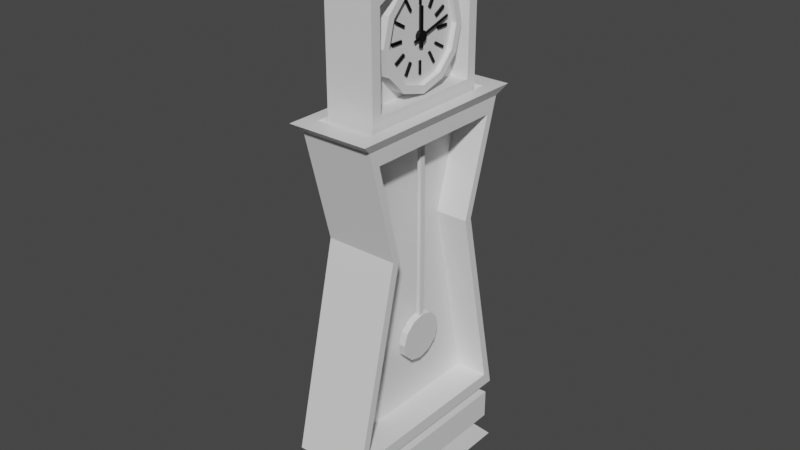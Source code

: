 # Source: Grandfather_Clock_1.blend  (saved by Blender 3.0.42; exported with 4.5.12 LTS)
import bpy
from mathutils import Matrix  # noqa: F401  (used for matrix-valued properties, if any)

bpy.ops.wm.read_factory_settings(use_empty=True)
scene = bpy.context.scene
scene.name = 'Scene'

# ---- collections
col_collection = bpy.data.collections.new('Collection'); scene.collection.children.link(col_collection)

# ---- materials (node trees are filled in below, after node groups)
mat_material = bpy.data.materials.new('Material')
mat_material.alpha_threshold = 0.0
mat_material.use_transparent_shadow = False
mat_material.line_color = (0.0, 0.0, 0.0, 1.0)
mat_black = bpy.data.materials.new('black')
mat_black.use_transparent_shadow = False
mat_black.diffuse_color = (0.0, 0.0, 0.0, 1.0)
mat_black.roughness = 0.5
mat_off_white = bpy.data.materials.new('off white')
mat_off_white.use_transparent_shadow = False
mat_off_white.diffuse_color = (1.0, 0.8516, 0.8253, 1.0)
mat_off_white.roughness = 0.5
mat_brown = bpy.data.materials.new('brown')
mat_brown.use_transparent_shadow = False
mat_brown.diffuse_color = (0.2668, 0.09907, 0.01598, 1.0)
mat_brown.roughness = 0.5

# ---- material node trees
mat_material.use_nodes = True; mat_material.node_tree.nodes.clear()
_N = mat_material.node_tree.nodes; _L = mat_material.node_tree.links
n0 = _N.new('ShaderNodeOutputMaterial'); n0.name = 'Material Output'; n0.location = (300, 300)
n1 = _N.new('ShaderNodeBsdfPrincipled'); n1.name = 'Principled BSDF'; n1.location = (10, 300)
n1.distribution = 'GGX'
n1.subsurface_method = 'RANDOM_WALK_SKIN'
n1.inputs[2].default_value = 0.4
n1.inputs[3].default_value = 1.45
n1.inputs[27].default_value = (0.0, 0.0, 0.0, 1.0)
n1.inputs[28].default_value = 1.0
_L.new(n1.outputs[0], n0.inputs[0])
n0.is_active_output = True
mat_black.use_nodes = True; mat_black.node_tree.nodes.clear()
_N = mat_black.node_tree.nodes; _L = mat_black.node_tree.links
n0 = _N.new('ShaderNodeBsdfPrincipled'); n0.name = 'Principled BSDF'; n0.location = (10, 300)
n0.distribution = 'GGX'
n0.subsurface_method = 'RANDOM_WALK_SKIN'
n0.inputs[0].default_value = (0.0, 0.0, 0.0, 1.0)
n0.inputs[3].default_value = 1.45
n0.inputs[27].default_value = (0.0, 0.0, 0.0, 1.0)
n0.inputs[28].default_value = 1.0
n1 = _N.new('ShaderNodeOutputMaterial'); n1.name = 'Material Output'; n1.location = (300, 300)
n2 = _N.new('ShaderNodeNormalMap'); n2.name = 'Normal Map'; n2.location = (-300, -300)
n2.label = 'Normal/Map'
n2.inputs[0].default_value = 0.0
_L.new(n0.outputs[0], n1.inputs[0])
_L.new(n2.outputs[0], n0.inputs[5])
n1.is_active_output = True
mat_off_white.use_nodes = True; mat_off_white.node_tree.nodes.clear()
_N = mat_off_white.node_tree.nodes; _L = mat_off_white.node_tree.links
n0 = _N.new('ShaderNodeBsdfPrincipled'); n0.name = 'Principled BSDF'; n0.location = (10, 300)
n0.distribution = 'GGX'
n0.subsurface_method = 'RANDOM_WALK_SKIN'
n0.inputs[0].default_value = (1.0, 0.8516, 0.8253, 1.0)
n0.inputs[3].default_value = 1.45
n0.inputs[27].default_value = (0.0, 0.0, 0.0, 1.0)
n0.inputs[28].default_value = 1.0
n1 = _N.new('ShaderNodeOutputMaterial'); n1.name = 'Material Output'; n1.location = (300, 300)
n2 = _N.new('ShaderNodeNormalMap'); n2.name = 'Normal Map'; n2.location = (-300, -300)
n2.label = 'Normal/Map'
n2.inputs[0].default_value = 0.0
_L.new(n0.outputs[0], n1.inputs[0])
_L.new(n2.outputs[0], n0.inputs[5])
n1.is_active_output = True
mat_brown.use_nodes = True; mat_brown.node_tree.nodes.clear()
_N = mat_brown.node_tree.nodes; _L = mat_brown.node_tree.links
n0 = _N.new('ShaderNodeBsdfPrincipled'); n0.name = 'Principled BSDF'; n0.location = (10, 300)
n0.distribution = 'GGX'
n0.subsurface_method = 'RANDOM_WALK_SKIN'
n0.inputs[0].default_value = (0.2668, 0.09907, 0.01598, 1.0)
n0.inputs[3].default_value = 1.45
n0.inputs[27].default_value = (0.0, 0.0, 0.0, 1.0)
n0.inputs[28].default_value = 1.0
n1 = _N.new('ShaderNodeOutputMaterial'); n1.name = 'Material Output'; n1.location = (300, 300)
n2 = _N.new('ShaderNodeNormalMap'); n2.name = 'Normal Map'; n2.location = (-300, -300)
n2.label = 'Normal/Map'
n2.inputs[0].default_value = 0.0
_L.new(n0.outputs[0], n1.inputs[0])
_L.new(n2.outputs[0], n0.inputs[5])
n1.is_active_output = True

# ---- world
world_world = bpy.data.worlds.new('World'); scene.world = world_world
world_world.use_nodes = True; world_world.node_tree.nodes.clear()
_N = world_world.node_tree.nodes; _L = world_world.node_tree.links
n0 = _N.new('ShaderNodeOutputWorld'); n0.name = 'World Output'; n0.location = (300, 300)
n1 = _N.new('ShaderNodeBackground'); n1.name = 'Background'; n1.location = (10, 300)
n1.inputs[0].default_value = (0.05088, 0.05088, 0.05088, 1.0)
_L.new(n1.outputs[0], n0.inputs[0])
n0.is_active_output = True
world_world.color = (0.05088, 0.05088, 0.05088)
world_world.use_sun_shadow = False
world_world.sun_shadow_jitter_overblur = 0.0

# ---- meshes
me_cube = bpy.data.meshes.new('Cube')
me_cube.from_pydata([(0.6746, 1.288, 1.083), (0.7786, 1.591, -1.993), (0.6746, -1.299, 1.083), (0.7786, -1.782, -1.993), (-1.0, 1.384, 0.9401), (-1.0, 1.614, -1.868), (-1.0, -1.409, 0.9401), (-1.0, -1.795, -1.868), (1.0, 1.0, 0.0), (-1.0, -0.9407, -0.006568), (1.0, -1.089, 0.0), (-1.0, 0.8517, 0.0008026), (-0.7786, 1.591, -1.993), (-0.7786, -1.782, -1.993), (-1.0, -1.089, 0.0), (-0.6746, -1.104, 1.278), (-1.0, 1.0, 0.0), (-0.6746, 1.093, 1.278), (-0.09944, -0.9407, -0.006568), (-0.09944, 0.8517, 0.0008026), (-0.09944, 1.614, -1.868), (-0.09944, -1.795, -1.868), (-0.09944, -1.409, 0.9401), (-0.09944, 1.384, 0.9401), (1.0, -1.625, 1.083), (-1.0, -1.625, 1.083), (1.0, 1.614, 1.083), (-1.0, 1.614, 1.083), (1.13, -1.835, 1.175), (-1.13, -1.835, 1.175), (1.13, 1.824, 1.175), (-1.13, 1.824, 1.175), (0.762, -1.467, 1.175), (-0.762, -1.467, 1.175), (0.762, 1.456, 1.175), (-0.762, 1.456, 1.175), (0.6746, -1.299, 2.317), (-0.6746, -1.104, 2.168), (0.6746, 1.288, 2.317), (-0.6746, 1.093, 2.168), (-0.7786, -0.09541, -1.993), (1.0, -0.00545, 1.083), (-1.0, -0.00545, 1.083), (0.7786, -0.09541, -1.993), (1.0, -0.0444, 0.0), (-1.0, -0.09063, -1.868), (-1.0, -0.01251, 0.9401), (-0.09944, -0.04448, -0.002883), (-0.09944, -0.09063, -1.868), (-0.09944, -0.01251, 0.9401), (0.6746, -0.00545, 1.083), (-0.6746, -0.00545, 1.278), (1.13, -0.00545, 1.175), (-1.13, -0.00545, 1.175), (0.762, -0.00545, 1.175), (-0.762, -0.00545, 1.175), (0.6746, -0.00545, 2.567), (-0.6746, -0.00545, 2.37), (-0.7786, -1.049, -1.993), (1.0, -0.8151, 1.083), (1.0, -0.5666, 0.0), (-1.0, -0.9428, -1.868), (-0.09944, -0.9428, -1.868), (0.6746, -0.6524, 1.083), (1.13, -0.9201, 1.175), (0.762, -0.7363, 1.175), (0.6746, -0.6524, 2.495), (-1.0, -0.8151, 1.083), (0.7786, -1.049, -1.993), (-1.0, -0.711, 0.9401), (-0.09944, -0.4926, -0.004726), (-0.09944, -0.711, 0.9401), (-0.6746, -0.6524, 1.278), (-1.13, -0.9201, 1.175), (-0.762, -0.7363, 1.175), (-0.6746, -0.6153, 2.303), (-1.0, 0.8042, 1.083), (0.7786, 0.8585, -1.993), (-1.0, 0.6859, 0.9401), (-0.09944, 0.4036, -0.00104), (-0.09944, 0.6859, 0.9401), (-0.6746, 0.6415, 1.278), (-1.13, 0.9092, 1.175), (-0.762, 0.7254, 1.175), (-0.6746, 0.6044, 2.303), (-0.7786, 0.8585, -1.993), (1.0, 0.8042, 1.083), (1.0, 0.4778, 0.0), (-1.0, 0.7615, -1.868), (-0.09944, 0.7615, -1.868), (0.6746, 0.6415, 1.083), (1.13, 0.9092, 1.175), (0.762, 0.7254, 1.175), (0.6746, 0.6415, 2.495), (0.9002, -1.732, 2.487), (-0.9002, -1.732, 2.487), (0.9002, -0.8688, 2.726), (-0.9002, 0.8579, 2.726), (-0.9002, 1.721, 2.487), (0.9002, 1.721, 2.487), (0.9002, 0.8579, 2.726), (0.9002, -0.00545, 2.822), (-0.9002, -0.8688, 2.726), (-0.9002, -0.00545, 2.822), (-0.6746, 0.6415, 1.083), (-0.6746, 1.288, 1.083), (-0.6746, 0.6415, 2.495), (-0.6746, 1.288, 2.317), (-0.6746, -1.299, 1.083), (-0.6746, -1.299, 2.317), (-0.6746, -0.6524, 1.083), (-0.6746, -0.00545, 1.083), (-0.6746, -0.6524, 2.495), (-0.6746, -0.00545, 2.567), (-0.1864, -0.00545, 1.278), (-0.1864, -0.00545, 2.37), (-0.1864, -0.6524, 1.278), (-0.1864, -0.6153, 2.303), (-0.1864, 0.6415, 1.278), (-0.1864, 0.6044, 2.303), (-0.1864, 1.093, 1.278), (-0.1864, 1.093, 2.168), (-0.1864, -1.104, 1.278), (-0.1864, -1.104, 2.168), (-1.0, -1.049, -1.993), (-1.0, -2.003, -1.993), (1.0, 1.812, -1.993), (-1.0, 1.812, -1.993), (1.0, -2.003, -1.993), (1.0, 0.8585, -1.993), (-1.0, 0.8585, -1.993), (-1.0, -0.09541, -1.993), (1.0, -1.049, -1.993), (1.0, -0.09541, -1.993), (0.7786, -0.09541, -2.059), (-0.7786, -0.09541, -2.059), (0.7786, -1.049, -2.059), (-0.7786, -1.049, -2.059), (0.7786, 0.8585, -2.059), (-0.7786, 0.8585, -2.059), (-0.7786, -1.782, -2.059), (0.7786, 1.591, -2.059), (-0.7786, 1.591, -2.059), (0.7786, -1.782, -2.059), (0.8757, -0.09541, -2.148), (-0.8757, -0.09541, -2.148), (0.8757, -1.168, -2.148), (-0.8757, -1.168, -2.148), (0.8757, 0.9775, -2.148), (-0.8757, 0.9775, -2.148), (-0.8757, -1.992, -2.148), (0.8757, 1.801, -2.148), (-0.8757, 1.801, -2.148), (0.8757, -1.992, -2.148), (0.8757, -0.09541, -2.439), (-0.6588, -0.09541, -2.506), (0.8757, -1.168, -2.439), (-0.8757, -1.168, -2.439), (0.8757, 0.9775, -2.439), (-0.6588, 0.9775, -2.506), (-0.6588, -1.775, -2.506), (0.6588, 1.585, -2.506), (-0.6588, 1.585, -2.506), (0.6588, -1.775, -2.506), (-0.6588, -1.168, -2.506), (-0.8757, -1.992, -2.439), (0.8757, 1.801, -2.439), (-0.8757, 1.801, -2.439), (0.8757, -1.992, -2.439), (0.6588, 0.9775, -2.506), (-0.8757, 0.9775, -2.439), (-0.8757, -0.09541, -2.439), (0.6588, -1.168, -2.506), (0.6588, -0.09541, -2.506), (0.8307, -0.09542, -2.626), (-0.8307, -0.09542, -2.626), (0.8307, -1.448, -2.743), (-0.8307, -1.448, -2.743), (0.8307, 1.257, -2.743), (-0.8307, 1.257, -2.743), (-0.8307, -2.214, -2.743), (0.8307, 2.023, -2.743), (-0.8307, 2.023, -2.743), (0.8307, -2.214, -2.743), (-1.0, -0.4103, 1.083), (1.0, -0.5724, -1.993), (-1.0, -0.3617, 0.9401), (-0.09944, -0.2685, -0.003804), (-0.09944, -0.3617, 0.9401), (-0.6746, -0.3289, 1.083), (-1.13, -0.4628, 1.175), (-0.762, -0.3709, 1.175), (-0.6746, -0.3289, 2.531), (-1.0, -0.5724, -1.993), (1.0, -0.4103, 1.083), (1.0, -0.3055, 0.0), (-1.0, -0.5167, -1.868), (-0.09944, -0.5167, -1.868), (0.6746, -0.3289, 1.083), (1.13, -0.4628, 1.175), (0.762, -0.3709, 1.175), (0.6746, -0.3289, 2.531), (-0.9002, -0.4371, 2.774), (0.9002, -0.4371, 2.774), (-0.6746, -0.3289, 1.278), (-0.6746, -0.3104, 2.337), (-0.1864, -0.3289, 1.278), (-0.1864, -0.3104, 2.337), (0.7786, -0.5724, -1.993), (-0.7786, -0.5724, -1.993), (0.7786, -0.5724, -2.059), (-0.7786, -0.5724, -2.059), (0.8757, -0.6319, -2.148), (-0.8757, -0.6319, -2.148), (0.8757, -0.6319, -2.439), (-0.8757, -0.6319, -2.439), (0.6588, -0.6319, -2.506), (-0.6588, -0.6319, -2.506), (0.8307, -0.7718, -2.743), (-0.8307, -0.7718, -2.743), (-1.0, 0.3816, -1.993), (1.0, 0.3994, 1.083), (1.0, 0.2167, 0.0), (-1.0, 0.3354, -1.868), (-0.09944, 0.3354, -1.868), (0.6746, 0.318, 1.083), (1.13, 0.4519, 1.175), (0.762, 0.36, 1.175), (0.6746, 0.318, 2.531), (-1.0, 0.3994, 1.083), (1.0, 0.3816, -1.993), (-1.0, 0.3367, 0.9401), (-0.09944, 0.1796, -0.001961), (-0.09944, 0.3367, 0.9401), (-0.6746, 0.318, 1.083), (-1.13, 0.4519, 1.175), (-0.762, 0.36, 1.175), (-0.6746, 0.318, 2.531), (0.9002, 0.4262, 2.774), (-0.9002, 0.4262, 2.774), (-0.6746, 0.318, 1.278), (-0.6746, 0.2995, 2.337), (-0.1864, 0.318, 1.278), (-0.1864, 0.2995, 2.337), (-0.7786, 0.3816, -1.993), (0.7786, 0.3816, -1.993), (-0.7786, 0.3816, -2.059), (0.7786, 0.3816, -2.059), (-0.8757, 0.4411, -2.148), (0.8757, 0.4411, -2.148), (-0.8757, 0.4411, -2.439), (0.8757, 0.4411, -2.439), (-0.6588, 0.4411, -2.506), (0.6588, 0.4411, -2.506), (-0.8307, 0.581, -2.743), (0.8307, 0.581, -2.743), (-1.0, 0.1431, -1.993), (1.0, 0.197, 1.083), (1.0, 0.08615, 0.0), (-1.0, 0.1224, -1.868), (-0.09944, 0.1224, -1.868), (0.6746, 0.1563, 1.083), (1.13, 0.2232, 1.175), (0.762, 0.1773, 1.175), (0.6746, 0.1563, 2.549), (0.9002, 0.2104, 2.798), (-0.7786, 0.1431, -1.993), (-0.7786, 0.1431, -2.059), (-0.8757, 0.1728, -2.148), (-0.8757, 0.1728, -2.439), (-0.6588, 0.1728, -2.506), (-0.8307, 0.2428, -2.626), (-1.0, 0.197, 1.083), (1.0, 0.1431, -1.993), (-1.0, 0.1621, 0.9401), (-0.09944, 0.06755, -0.002422), (-0.09944, 0.1621, 0.9401), (-0.6746, 0.1563, 1.083), (-1.13, 0.2232, 1.175), (-0.762, 0.1773, 1.175), (-0.6746, 0.1563, 2.549), (-0.9002, 0.2104, 2.798), (-0.6746, 0.1563, 1.278), (-0.6746, 0.147, 2.354), (-0.1864, 0.1563, 1.278), (-0.1864, 0.147, 2.354), (0.7786, 0.1431, -1.993), (0.7786, 0.1431, -2.059), (0.8757, 0.1728, -2.148), (0.8757, 0.1728, -2.439), (0.6588, 0.1728, -2.506), (0.8307, 0.2428, -2.626), (-1.0, -0.2079, 1.083), (1.0, -0.3339, -1.993), (-1.0, -0.1871, 0.9401), (-0.09944, -0.1565, -0.003343), (-0.09944, -0.1871, 0.9401), (-0.6746, -0.1672, 1.083), (-1.13, -0.2341, 1.175), (-0.762, -0.1882, 1.175), (-0.6746, -0.1672, 2.549), (-0.9002, -0.2213, 2.798), (-0.6746, -0.1672, 1.278), (-0.6746, -0.1579, 2.354), (-0.1864, -0.1672, 1.278), (-0.1864, -0.1579, 2.354), (0.7786, -0.3339, -1.993), (0.7786, -0.3339, -2.059), (0.8757, -0.3637, -2.148), (0.8757, -0.3637, -2.439), (0.6588, -0.3637, -2.506), (0.8307, -0.4336, -2.743), (-1.0, -0.3339, -1.993), (1.0, -0.2079, 1.083), (1.0, -0.1749, 0.0), (-1.0, -0.3037, -1.868), (-0.09944, -0.3037, -1.868), (0.6746, -0.1672, 1.083), (1.13, -0.2341, 1.175), (0.762, -0.1882, 1.175), (0.6746, -0.1672, 2.549), (0.9002, -0.2213, 2.798), (-0.7786, -0.3339, -1.993), (-0.7786, -0.3339, -2.059), (-0.8757, -0.3637, -2.148), (-0.8757, -0.3637, -2.439), (-0.6588, -0.3637, -2.506), (-0.8307, -0.4336, -2.743), (-1.0, 0.02383, -1.993), (1.0, 0.09576, 1.083), (1.0, 0.02088, 0.0), (-1.0, 0.01588, -1.868), (-0.09944, 0.01588, -1.868), (0.6746, 0.07542, 1.083), (1.13, 0.1089, 1.175), (0.762, 0.0859, 1.175), (0.6746, 0.07542, 2.558), (0.9002, 0.1025, 2.81), (-0.7786, 0.02383, -1.993), (-0.7786, 0.02383, -2.059), (-0.8757, 0.0387, -2.148), (-0.8757, 0.0387, -2.439), (-0.6588, 0.0387, -2.506), (-0.8307, 0.07368, -2.607), (-1.0, 0.09576, 1.083), (1.0, 0.02383, -1.993), (-1.0, 0.07479, 0.9401), (-0.09944, 0.01153, -0.002652), (-0.09944, 0.07479, 0.9401), (-0.6746, 0.07542, 1.083), (-1.13, 0.1089, 1.175), (-0.762, 0.0859, 1.175), (-0.6746, 0.07542, 2.558), (-0.9002, 0.1025, 2.81), (-0.6746, 0.07542, 1.278), (-0.6746, 0.07078, 2.362), (-0.1864, 0.07542, 1.278), (-0.1864, 0.07078, 2.362), (0.7786, 0.02383, -1.993), (0.7786, 0.02383, -2.059), (0.8757, 0.0387, -2.148), (0.8757, 0.0387, -2.439), (0.6588, 0.0387, -2.506), (0.8307, 0.07368, -2.607)], [], [(0, 105, 107, 38), (10, 24, 25, 14), (11, 5, 20, 19), (244, 85, 139, 246), (60, 59, 24, 10), (16, 27, 26, 8), (127, 16, 8, 126), (132, 60, 10, 128), (7, 9, 18, 21), (128, 10, 14, 125), (88, 5, 127, 130), (6, 9, 14, 25), (5, 11, 16, 127), (69, 6, 25, 67), (9, 7, 125, 14), (11, 4, 27, 16), (79, 80, 23, 19), (89, 79, 19, 20), (61, 7, 21, 62), (4, 11, 19, 23), (78, 4, 23, 80), (9, 6, 22, 18), (63, 2, 32, 65), (105, 0, 34, 35), (86, 26, 30, 91), (67, 25, 29, 73), (32, 33, 29, 28), (65, 32, 28, 64), (83, 35, 31, 82), (35, 34, 30, 31), (26, 27, 31, 30), (25, 24, 28, 29), (104, 105, 35, 83), (2, 108, 33, 32), (109, 36, 94, 95), (90, 0, 38, 93), (37, 75, 117, 123), (108, 2, 36, 109), (17, 81, 118, 120), (317, 50, 56, 320), (112, 109, 95, 102), (297, 111, 55, 299), (299, 55, 53, 298), (335, 54, 52, 334), (344, 42, 53, 350), (313, 41, 52, 318), (333, 50, 54, 335), (294, 46, 49, 296), (331, 45, 48, 332), (316, 295, 47, 48), (295, 296, 49, 47), (346, 46, 42, 344), (315, 45, 131, 312), (345, 330, 44, 133), (330, 329, 41, 44), (68, 3, 143, 136), (7, 61, 124, 125), (18, 22, 71, 70), (21, 18, 70, 62), (6, 69, 71, 22), (24, 59, 64, 28), (33, 74, 73, 29), (108, 110, 74, 33), (2, 63, 66, 36), (15, 37, 123, 122), (38, 107, 98, 99), (200, 65, 64, 199), (184, 67, 73, 190), (198, 63, 65, 200), (196, 61, 62, 197), (186, 69, 67, 184), (185, 195, 60, 132), (195, 194, 59, 60), (13, 58, 137, 140), (1, 77, 138, 141), (8, 26, 86, 87), (126, 8, 87, 129), (4, 78, 76, 27), (5, 88, 89, 20), (0, 90, 92, 34), (27, 76, 82, 31), (34, 92, 91, 30), (352, 113, 103, 353), (72, 15, 122, 116), (225, 90, 93, 228), (234, 104, 83, 236), (236, 83, 82, 235), (221, 86, 91, 226), (231, 78, 80, 233), (224, 232, 79, 89), (232, 233, 80, 79), (223, 88, 130, 220), (96, 102, 95, 94), (337, 353, 103, 101), (203, 202, 102, 96), (99, 98, 97, 100), (228, 93, 100, 238), (320, 56, 101, 321), (36, 66, 96, 94), (192, 112, 102, 202), (93, 38, 99, 100), (107, 106, 97, 98), (81, 17, 105, 104), (39, 84, 106, 107), (17, 39, 107, 105), (37, 15, 108, 109), (302, 51, 111, 297), (205, 75, 112, 192), (15, 72, 110, 108), (75, 37, 109, 112), (240, 81, 104, 234), (355, 57, 113, 352), (116, 122, 123, 117), (356, 114, 115, 357), (206, 116, 117, 207), (120, 118, 119, 121), (204, 72, 116, 206), (84, 39, 121, 119), (354, 51, 114, 356), (303, 57, 115, 305), (39, 17, 120, 121), (241, 84, 119, 243), (58, 13, 125, 124), (1, 12, 127, 126), (13, 3, 128, 125), (77, 1, 126, 129), (338, 40, 131, 328), (306, 43, 133, 293), (209, 58, 124, 193), (3, 68, 132, 128), (245, 77, 129, 230), (12, 85, 130, 127), (210, 136, 146, 212), (359, 134, 144, 360), (142, 141, 151, 152), (246, 139, 149, 248), (12, 1, 141, 142), (358, 43, 134, 359), (208, 68, 136, 210), (3, 13, 140, 143), (85, 12, 142, 139), (322, 40, 135, 323), (212, 146, 156, 214), (360, 144, 154, 361), (152, 151, 166, 167), (248, 149, 170, 250), (143, 140, 150, 153), (139, 142, 152, 149), (323, 135, 145, 324), (141, 138, 148, 151), (140, 137, 147, 150), (136, 143, 153, 146), (172, 163, 183, 176), (160, 164, 177, 180), (161, 169, 178, 181), (326, 155, 175, 327), (153, 150, 165, 168), (149, 152, 167, 170), (324, 145, 171, 325), (151, 148, 158, 166), (150, 147, 157, 165), (146, 153, 168, 156), (164, 160, 165, 157), (161, 162, 167, 166), (160, 163, 168, 165), (169, 161, 166, 158), (342, 155, 171, 341), (310, 173, 154, 309), (217, 164, 157, 215), (163, 172, 156, 168), (253, 169, 158, 251), (162, 159, 170, 167), (177, 176, 183, 180), (343, 363, 174, 175), (219, 218, 176, 177), (182, 181, 178, 179), (252, 159, 179, 254), (162, 161, 181, 182), (362, 173, 174, 363), (216, 172, 176, 218), (163, 160, 180, 183), (159, 162, 182, 179), (310, 216, 218, 311), (327, 311, 218, 219), (326, 217, 215, 325), (172, 216, 214, 156), (147, 213, 215, 157), (164, 217, 219, 177), (137, 211, 213, 147), (308, 212, 214, 309), (58, 209, 211, 137), (306, 208, 210, 307), (307, 210, 212, 308), (322, 209, 193, 312), (68, 208, 185, 132), (75, 205, 207, 117), (302, 204, 206, 304), (304, 206, 207, 305), (303, 205, 192, 300), (72, 204, 189, 110), (300, 192, 202, 301), (66, 201, 203, 96), (321, 301, 202, 203), (314, 313, 194, 195), (293, 314, 195, 185), (294, 186, 184, 292), (315, 196, 197, 316), (317, 198, 200, 319), (292, 184, 190, 298), (319, 200, 199, 318), (61, 196, 193, 124), (70, 71, 188, 187), (62, 70, 187, 197), (69, 186, 188, 71), (59, 194, 199, 64), (74, 191, 190, 73), (110, 189, 191, 74), (63, 198, 201, 66), (169, 253, 255, 178), (270, 252, 254, 271), (179, 178, 255, 254), (290, 253, 251, 289), (159, 252, 250, 170), (268, 248, 250, 269), (148, 249, 251, 158), (77, 245, 247, 138), (267, 246, 248, 268), (138, 247, 249, 148), (286, 245, 230, 273), (85, 244, 220, 130), (283, 241, 243, 285), (81, 240, 242, 118), (118, 242, 243, 119), (84, 241, 237, 106), (282, 240, 234, 277), (264, 228, 238, 265), (100, 97, 239, 238), (259, 223, 220, 256), (275, 276, 233, 232), (260, 275, 232, 224), (274, 231, 233, 276), (257, 221, 226, 262), (279, 236, 235, 278), (277, 234, 236, 279), (261, 225, 228, 264), (106, 237, 239, 97), (87, 86, 221, 222), (129, 87, 222, 230), (78, 231, 229, 76), (88, 223, 224, 89), (90, 225, 227, 92), (76, 229, 235, 82), (92, 227, 226, 91), (266, 244, 246, 267), (338, 266, 267, 339), (333, 261, 264, 336), (349, 277, 279, 351), (351, 279, 278, 350), (329, 257, 262, 334), (346, 274, 276, 348), (332, 347, 275, 260), (347, 348, 276, 275), (331, 259, 256, 328), (336, 264, 265, 337), (354, 282, 277, 349), (355, 283, 285, 357), (358, 286, 273, 345), (339, 267, 268, 340), (340, 268, 269, 341), (362, 290, 289, 361), (342, 270, 271, 343), (253, 290, 291, 255), (254, 255, 291, 271), (252, 270, 269, 250), (249, 288, 289, 251), (245, 286, 287, 247), (247, 287, 288, 249), (244, 266, 256, 220), (240, 282, 284, 242), (242, 284, 285, 243), (241, 283, 280, 237), (238, 239, 281, 265), (237, 280, 281, 239), (222, 221, 257, 258), (230, 222, 258, 273), (231, 274, 272, 229), (223, 259, 260, 224), (225, 261, 263, 227), (229, 272, 278, 235), (227, 263, 262, 226), (54, 319, 318, 52), (42, 292, 298, 53), (50, 317, 319, 54), (45, 315, 316, 48), (46, 294, 292, 42), (133, 44, 314, 293), (44, 41, 313, 314), (101, 103, 301, 321), (113, 300, 301, 103), (57, 303, 300, 113), (114, 304, 305, 115), (51, 302, 304, 114), (40, 322, 312, 131), (134, 307, 308, 144), (43, 306, 307, 134), (144, 308, 309, 154), (155, 326, 325, 171), (175, 174, 311, 327), (173, 310, 311, 174), (216, 310, 309, 214), (213, 324, 325, 215), (217, 326, 327, 219), (211, 323, 324, 213), (209, 322, 323, 211), (208, 306, 293, 185), (205, 303, 305, 207), (204, 302, 297, 189), (201, 320, 321, 203), (196, 315, 312, 193), (187, 188, 296, 295), (197, 187, 295, 316), (186, 294, 296, 188), (194, 313, 318, 199), (191, 299, 298, 190), (189, 297, 299, 191), (198, 317, 320, 201), (155, 342, 343, 175), (173, 362, 361, 154), (145, 340, 341, 171), (135, 339, 340, 145), (43, 358, 345, 133), (57, 355, 357, 115), (51, 354, 349, 111), (56, 336, 337, 101), (45, 331, 328, 131), (47, 49, 348, 347), (48, 47, 347, 332), (46, 346, 348, 49), (41, 329, 334, 52), (55, 351, 350, 53), (111, 349, 351, 55), (50, 333, 336, 56), (40, 338, 339, 135), (290, 362, 363, 291), (271, 291, 363, 343), (270, 342, 341, 269), (288, 360, 361, 289), (286, 358, 359, 287), (287, 359, 360, 288), (266, 338, 328, 256), (282, 354, 356, 284), (284, 356, 357, 285), (283, 355, 352, 280), (265, 281, 353, 337), (280, 352, 353, 281), (258, 257, 329, 330), (273, 258, 330, 345), (274, 346, 344, 272), (259, 331, 332, 260), (261, 333, 335, 263), (272, 344, 350, 278), (263, 335, 334, 262)])
_uv = me_cube.uv_layers.new(name='UVMap')
_uv.uv.foreach_set('vector', [0.122, 0.1673, 0.1334, 0.1673, 0.1334, 0.1673, 0.122, 0.1673, 0.1108, 0.184, 0.1193, 0.184, 0.1193, 0.2027, 0.1108, 0.2027, 0.1109, 0.1454, 0.103, 0.146, 0.103, 0.146, 0.1109, 0.1454, 0.08741, 0.1724, 0.08741, 0.1701, 0.08741, 0.1701, 0.08741, 0.1724, 0.1108, 0.1794, 0.1193, 0.1794, 0.1193, 0.184, 0.1108, 0.184, 0.1108, 0.1468, 0.1193, 0.1468, 0.1193, 0.1654, 0.1108, 0.1654, 0.1024, 0.1468, 0.1108, 0.1468, 0.1108, 0.1654, 0.1024, 0.1654, 0.1024, 0.1794, 0.1108, 0.1794, 0.1108, 0.184, 0.1024, 0.184, 0.103, 0.1289, 0.1109, 0.1294, 0.1109, 0.1294, 0.103, 0.1289, 0.1024, 0.184, 0.1108, 0.184, 0.1108, 0.2027, 0.1024, 0.2027, 0.103, 0.1417, 0.103, 0.146, 0.1024, 0.1468, 0.1024, 0.1421, 0.1182, 0.129, 0.1109, 0.1294, 0.1108, 0.1281, 0.1193, 0.1281, 0.103, 0.146, 0.1109, 0.1454, 0.1108, 0.1468, 0.1024, 0.1468, 0.1182, 0.1332, 0.1182, 0.129, 0.1193, 0.1281, 0.1193, 0.1328, 0.1109, 0.1294, 0.103, 0.1289, 0.1024, 0.1281, 0.1108, 0.1281, 0.1109, 0.1454, 0.1182, 0.1458, 0.1193, 0.1468, 0.1108, 0.1468, 0.1109, 0.1414, 0.1182, 0.1416, 0.1182, 0.1458, 0.1109, 0.1454, 0.103, 0.1417, 0.1109, 0.1414, 0.1109, 0.1454, 0.103, 0.146, 0.103, 0.1332, 0.103, 0.1289, 0.103, 0.1289, 0.103, 0.1332, 0.1182, 0.1458, 0.1109, 0.1454, 0.1109, 0.1454, 0.1182, 0.1458, 0.1182, 0.1416, 0.1182, 0.1458, 0.1182, 0.1458, 0.1182, 0.1416, 0.1109, 0.1294, 0.1182, 0.129, 0.1182, 0.129, 0.1109, 0.1294, 0.122, 0.1785, 0.122, 0.1822, 0.122, 0.1822, 0.122, 0.1785, 0.1334, 0.1673, 0.122, 0.1673, 0.122, 0.1673, 0.1334, 0.1673, 0.1193, 0.1701, 0.1193, 0.1654, 0.1193, 0.1654, 0.1193, 0.1701, 0.1193, 0.1328, 0.1193, 0.1281, 0.1193, 0.1281, 0.1193, 0.1328, 0.122, 0.1822, 0.1334, 0.1822, 0.1361, 0.184, 0.1193, 0.184, 0.122, 0.1785, 0.122, 0.1822, 0.1193, 0.184, 0.1193, 0.1794, 0.1334, 0.171, 0.1334, 0.1673, 0.1361, 0.1654, 0.1361, 0.1701, 0.1334, 0.1673, 0.122, 0.1673, 0.1193, 0.1654, 0.1361, 0.1654, 0.1193, 0.1654, 0.1193, 0.1468, 0.1193, 0.1468, 0.1193, 0.1654, 0.1193, 0.2027, 0.1193, 0.184, 0.1193, 0.184, 0.1193, 0.2027, 0.1334, 0.171, 0.1334, 0.1673, 0.1334, 0.1673, 0.1334, 0.171, 0.122, 0.1822, 0.1334, 0.1822, 0.1334, 0.1822, 0.122, 0.1822, 0.1334, 0.1822, 0.122, 0.1822, 0.122, 0.1822, 0.1334, 0.1822, 0.122, 0.171, 0.122, 0.1673, 0.122, 0.1673, 0.122, 0.171, 0.1334, 0.181, 0.1334, 0.1782, 0.1334, 0.1782, 0.1334, 0.181, 0.1334, 0.1822, 0.122, 0.1822, 0.122, 0.1822, 0.1334, 0.1822, 0.1334, 0.1684, 0.1334, 0.171, 0.1334, 0.171, 0.1334, 0.1684, 0.122, 0.1757, 0.122, 0.1747, 0.122, 0.1747, 0.122, 0.1757, 0.1334, 0.1785, 0.1334, 0.1822, 0.1334, 0.1822, 0.1334, 0.1785, 0.1334, 0.1757, 0.1334, 0.1747, 0.1334, 0.1747, 0.1334, 0.1757, 0.1334, 0.1757, 0.1334, 0.1747, 0.1361, 0.1747, 0.1361, 0.1759, 0.122, 0.1743, 0.122, 0.1747, 0.1193, 0.1747, 0.1193, 0.1741, 0.1193, 0.138, 0.1193, 0.1374, 0.1193, 0.1374, 0.1193, 0.138, 0.1193, 0.1759, 0.1193, 0.1747, 0.1193, 0.1747, 0.1193, 0.1759, 0.122, 0.1743, 0.122, 0.1747, 0.122, 0.1747, 0.122, 0.1743, 0.1182, 0.1364, 0.1182, 0.1374, 0.1182, 0.1374, 0.1182, 0.1364, 0.103, 0.138, 0.103, 0.1375, 0.103, 0.1375, 0.103, 0.138, 0.103, 0.1364, 0.1109, 0.1364, 0.1109, 0.1374, 0.103, 0.1375, 0.1109, 0.1364, 0.1182, 0.1364, 0.1182, 0.1374, 0.1109, 0.1374, 0.1182, 0.138, 0.1182, 0.1374, 0.1193, 0.1374, 0.1193, 0.138, 0.103, 0.1364, 0.103, 0.1375, 0.1024, 0.1374, 0.1024, 0.1363, 0.1024, 0.1741, 0.1108, 0.1741, 0.1108, 0.1747, 0.1024, 0.1747, 0.1108, 0.1741, 0.1193, 0.1741, 0.1193, 0.1747, 0.1108, 0.1747, 0.1005, 0.1794, 0.1005, 0.183, 0.1005, 0.183, 0.1005, 0.1794, 0.103, 0.1289, 0.103, 0.1332, 0.1024, 0.1328, 0.1024, 0.1281, 0.1109, 0.1294, 0.1182, 0.129, 0.1182, 0.1332, 0.1109, 0.1334, 0.103, 0.1289, 0.1109, 0.1294, 0.1109, 0.1334, 0.103, 0.1332, 0.1182, 0.129, 0.1182, 0.1332, 0.1182, 0.1332, 0.1182, 0.129, 0.1193, 0.184, 0.1193, 0.1794, 0.1193, 0.1794, 0.1193, 0.184, 0.1334, 0.1822, 0.1334, 0.1785, 0.1361, 0.1794, 0.1361, 0.184, 0.1334, 0.1822, 0.1334, 0.1785, 0.1334, 0.1785, 0.1334, 0.1822, 0.122, 0.1822, 0.122, 0.1785, 0.122, 0.1785, 0.122, 0.1822, 0.1334, 0.181, 0.1334, 0.181, 0.1334, 0.181, 0.1334, 0.181, 0.122, 0.1673, 0.1334, 0.1673, 0.1334, 0.1673, 0.122, 0.1673, 0.122, 0.1766, 0.122, 0.1785, 0.1193, 0.1794, 0.1193, 0.1771, 0.1193, 0.1351, 0.1193, 0.1328, 0.1193, 0.1328, 0.1193, 0.1351, 0.122, 0.1766, 0.122, 0.1785, 0.122, 0.1785, 0.122, 0.1766, 0.103, 0.1353, 0.103, 0.1332, 0.103, 0.1332, 0.103, 0.1353, 0.1182, 0.1353, 0.1182, 0.1332, 0.1193, 0.1328, 0.1193, 0.1351, 0.1024, 0.1771, 0.1108, 0.1771, 0.1108, 0.1794, 0.1024, 0.1794, 0.1108, 0.1771, 0.1193, 0.1771, 0.1193, 0.1794, 0.1108, 0.1794, 0.08741, 0.183, 0.08741, 0.1794, 0.08741, 0.1794, 0.08741, 0.183, 0.1005, 0.1665, 0.1005, 0.1701, 0.1005, 0.1701, 0.1005, 0.1665, 0.1108, 0.1654, 0.1193, 0.1654, 0.1193, 0.1701, 0.1108, 0.1701, 0.1024, 0.1654, 0.1108, 0.1654, 0.1108, 0.1701, 0.1024, 0.1701, 0.1182, 0.1458, 0.1182, 0.1416, 0.1193, 0.1421, 0.1193, 0.1468, 0.103, 0.146, 0.103, 0.1417, 0.103, 0.1417, 0.103, 0.146, 0.122, 0.1673, 0.122, 0.171, 0.122, 0.171, 0.122, 0.1673, 0.1193, 0.1468, 0.1193, 0.1421, 0.1193, 0.1421, 0.1193, 0.1468, 0.122, 0.1673, 0.122, 0.171, 0.1193, 0.1701, 0.1193, 0.1654, 0.1334, 0.1743, 0.1334, 0.1747, 0.1334, 0.1747, 0.1334, 0.1743, 0.1334, 0.1785, 0.1334, 0.181, 0.1334, 0.181, 0.1334, 0.1785, 0.122, 0.1729, 0.122, 0.171, 0.122, 0.171, 0.122, 0.1729, 0.1334, 0.1729, 0.1334, 0.171, 0.1334, 0.171, 0.1334, 0.1729, 0.1334, 0.1729, 0.1334, 0.171, 0.1361, 0.1701, 0.1361, 0.1724, 0.1193, 0.1724, 0.1193, 0.1701, 0.1193, 0.1701, 0.1193, 0.1724, 0.1182, 0.1395, 0.1182, 0.1416, 0.1182, 0.1416, 0.1182, 0.1395, 0.103, 0.1396, 0.1109, 0.1394, 0.1109, 0.1414, 0.103, 0.1417, 0.1109, 0.1394, 0.1182, 0.1395, 0.1182, 0.1416, 0.1109, 0.1414, 0.103, 0.1396, 0.103, 0.1417, 0.1024, 0.1421, 0.1024, 0.1398, 0.122, 0.1785, 0.1334, 0.1785, 0.1334, 0.1822, 0.122, 0.1822, 0.122, 0.1743, 0.1334, 0.1743, 0.1334, 0.1747, 0.122, 0.1747, 0.122, 0.1766, 0.1334, 0.1766, 0.1334, 0.1785, 0.122, 0.1785, 0.122, 0.1673, 0.1334, 0.1673, 0.1334, 0.171, 0.122, 0.171, 0.122, 0.1729, 0.122, 0.171, 0.122, 0.171, 0.122, 0.1729, 0.122, 0.1757, 0.122, 0.1747, 0.122, 0.1747, 0.122, 0.1757, 0.122, 0.1822, 0.122, 0.1785, 0.122, 0.1785, 0.122, 0.1822, 0.1334, 0.1766, 0.1334, 0.1785, 0.1334, 0.1785, 0.1334, 0.1766, 0.122, 0.171, 0.122, 0.1673, 0.122, 0.1673, 0.122, 0.171, 0.1334, 0.1673, 0.1334, 0.171, 0.1334, 0.171, 0.1334, 0.1673, 0.1334, 0.171, 0.1334, 0.1684, 0.1334, 0.1673, 0.1334, 0.171, 0.1334, 0.1684, 0.1334, 0.1712, 0.1334, 0.171, 0.1334, 0.1673, 0.1334, 0.1684, 0.1334, 0.1684, 0.1334, 0.1673, 0.1334, 0.1673, 0.1334, 0.181, 0.1334, 0.181, 0.1334, 0.1822, 0.1334, 0.1822, 0.1334, 0.1757, 0.1334, 0.1747, 0.1334, 0.1747, 0.1334, 0.1757, 0.1334, 0.1765, 0.1334, 0.1782, 0.1334, 0.1785, 0.1334, 0.1766, 0.1334, 0.181, 0.1334, 0.1785, 0.1334, 0.1785, 0.1334, 0.1822, 0.1334, 0.1782, 0.1334, 0.181, 0.1334, 0.1822, 0.1334, 0.1785, 0.1334, 0.1729, 0.1334, 0.171, 0.1334, 0.171, 0.1334, 0.1729, 0.1334, 0.1743, 0.1334, 0.1747, 0.1334, 0.1747, 0.1334, 0.1743, 0.1334, 0.1785, 0.1334, 0.181, 0.1334, 0.181, 0.1334, 0.1782, 0.1334, 0.1743, 0.1334, 0.1747, 0.1334, 0.1747, 0.1334, 0.1743, 0.1334, 0.1766, 0.1334, 0.1785, 0.1334, 0.1782, 0.1334, 0.1765, 0.1334, 0.1684, 0.1334, 0.171, 0.1334, 0.1712, 0.1334, 0.1684, 0.1334, 0.1766, 0.1334, 0.1785, 0.1334, 0.1785, 0.1334, 0.1766, 0.1334, 0.1712, 0.1334, 0.1684, 0.1334, 0.1684, 0.1334, 0.1712, 0.1334, 0.1743, 0.1334, 0.1747, 0.1334, 0.1747, 0.1334, 0.1743, 0.1334, 0.1756, 0.1334, 0.1747, 0.1334, 0.1747, 0.1334, 0.1756, 0.1334, 0.1684, 0.1334, 0.1684, 0.1334, 0.1684, 0.1334, 0.1684, 0.1334, 0.173, 0.1334, 0.1712, 0.1334, 0.1712, 0.1334, 0.173, 0.08741, 0.1794, 0.08741, 0.183, 0.08555, 0.184, 0.08555, 0.1794, 0.1005, 0.1665, 0.08741, 0.1665, 0.08555, 0.1654, 0.1024, 0.1654, 0.08741, 0.183, 0.1005, 0.183, 0.1024, 0.184, 0.08555, 0.184, 0.1005, 0.1701, 0.1005, 0.1665, 0.1024, 0.1654, 0.1024, 0.1701, 0.08741, 0.1741, 0.08741, 0.1747, 0.08555, 0.1747, 0.08555, 0.1741, 0.1005, 0.1759, 0.1005, 0.1747, 0.1024, 0.1747, 0.1024, 0.1759, 0.08741, 0.1771, 0.08741, 0.1794, 0.08555, 0.1794, 0.08555, 0.1771, 0.1005, 0.183, 0.1005, 0.1794, 0.1024, 0.1794, 0.1024, 0.184, 0.1005, 0.1724, 0.1005, 0.1701, 0.1024, 0.1701, 0.1024, 0.1724, 0.08741, 0.1665, 0.08741, 0.1701, 0.08555, 0.1701, 0.08555, 0.1654, 0.1005, 0.1771, 0.1005, 0.1794, 0.1005, 0.1794, 0.1005, 0.1771, 0.1005, 0.1741, 0.1005, 0.1747, 0.1005, 0.1747, 0.1005, 0.1741, 0.08741, 0.1665, 0.1005, 0.1665, 0.1005, 0.1665, 0.08741, 0.1665, 0.08741, 0.1724, 0.08741, 0.1701, 0.08741, 0.1701, 0.08741, 0.1724, 0.08741, 0.1665, 0.1005, 0.1665, 0.1005, 0.1665, 0.08741, 0.1665, 0.1005, 0.1741, 0.1005, 0.1747, 0.1005, 0.1747, 0.1005, 0.1741, 0.1005, 0.1771, 0.1005, 0.1794, 0.1005, 0.1794, 0.1005, 0.1771, 0.1005, 0.183, 0.08741, 0.183, 0.08741, 0.183, 0.1005, 0.183, 0.08741, 0.1701, 0.08741, 0.1665, 0.08741, 0.1665, 0.08741, 0.1701, 0.08741, 0.1759, 0.08741, 0.1747, 0.08741, 0.1747, 0.08741, 0.1759, 0.1005, 0.1771, 0.1005, 0.1794, 0.1005, 0.1794, 0.1005, 0.1771, 0.1005, 0.1741, 0.1005, 0.1747, 0.1005, 0.1747, 0.1005, 0.1741, 0.08741, 0.1665, 0.1005, 0.1665, 0.1005, 0.1665, 0.08741, 0.1665, 0.08741, 0.1724, 0.08741, 0.1701, 0.08741, 0.1701, 0.08741, 0.1724, 0.1005, 0.183, 0.08741, 0.183, 0.08741, 0.183, 0.1005, 0.183, 0.08741, 0.1701, 0.08741, 0.1665, 0.08741, 0.1665, 0.08741, 0.1701, 0.08741, 0.1759, 0.08741, 0.1747, 0.08741, 0.1747, 0.08741, 0.1759, 0.1005, 0.1665, 0.1005, 0.1701, 0.1005, 0.1701, 0.1005, 0.1665, 0.08741, 0.183, 0.08741, 0.1794, 0.08741, 0.1794, 0.08741, 0.183, 0.1005, 0.1794, 0.1005, 0.183, 0.1005, 0.183, 0.1005, 0.1794, 0.09892, 0.1794, 0.09892, 0.182, 0.09892, 0.182, 0.09892, 0.1794, 0.08904, 0.182, 0.08904, 0.1794, 0.08904, 0.1794, 0.08904, 0.182, 0.09892, 0.1674, 0.09892, 0.1701, 0.09892, 0.1701, 0.09892, 0.1674, 0.08904, 0.1759, 0.08904, 0.1747, 0.08904, 0.1747, 0.08904, 0.1759, 0.1005, 0.183, 0.08741, 0.183, 0.08741, 0.183, 0.1005, 0.183, 0.08741, 0.1701, 0.08741, 0.1665, 0.08741, 0.1665, 0.08741, 0.1701, 0.08741, 0.1759, 0.08741, 0.1747, 0.08741, 0.1747, 0.08741, 0.1759, 0.1005, 0.1665, 0.1005, 0.1701, 0.1005, 0.1701, 0.1005, 0.1665, 0.08741, 0.183, 0.08741, 0.1794, 0.08741, 0.1794, 0.08741, 0.183, 0.1005, 0.1794, 0.1005, 0.183, 0.1005, 0.183, 0.1005, 0.1794, 0.08904, 0.1794, 0.08904, 0.182, 0.08741, 0.183, 0.08741, 0.1794, 0.09892, 0.1674, 0.08904, 0.1674, 0.08741, 0.1665, 0.1005, 0.1665, 0.08904, 0.182, 0.09892, 0.182, 0.1005, 0.183, 0.08741, 0.183, 0.09892, 0.1701, 0.09892, 0.1674, 0.1005, 0.1665, 0.1005, 0.1701, 0.08904, 0.1741, 0.08904, 0.1747, 0.08741, 0.1747, 0.08741, 0.1741, 0.09892, 0.1759, 0.09892, 0.1747, 0.1005, 0.1747, 0.1005, 0.1759, 0.08904, 0.1771, 0.08904, 0.1794, 0.08741, 0.1794, 0.08741, 0.1771, 0.09892, 0.182, 0.09892, 0.1794, 0.1005, 0.1794, 0.1005, 0.183, 0.09892, 0.1724, 0.09892, 0.1701, 0.1005, 0.1701, 0.1005, 0.1724, 0.08904, 0.1674, 0.08904, 0.1701, 0.08741, 0.1701, 0.08741, 0.1665, 0.08904, 0.1794, 0.09892, 0.1794, 0.09892, 0.182, 0.08904, 0.182, 0.08904, 0.1741, 0.09892, 0.1741, 0.09892, 0.1747, 0.08904, 0.1747, 0.08904, 0.1771, 0.09892, 0.1771, 0.09892, 0.1794, 0.08904, 0.1794, 0.08904, 0.1674, 0.09892, 0.1674, 0.09892, 0.1701, 0.08904, 0.1701, 0.08904, 0.1724, 0.08904, 0.1701, 0.08904, 0.1701, 0.08904, 0.1724, 0.08904, 0.1674, 0.09892, 0.1674, 0.09892, 0.1674, 0.08904, 0.1674, 0.09892, 0.1741, 0.09892, 0.1747, 0.09892, 0.1747, 0.09892, 0.1741, 0.09892, 0.1771, 0.09892, 0.1794, 0.09892, 0.1794, 0.09892, 0.1771, 0.09892, 0.182, 0.08904, 0.182, 0.08904, 0.182, 0.09892, 0.182, 0.08904, 0.1701, 0.08904, 0.1674, 0.08904, 0.1674, 0.08904, 0.1701, 0.09892, 0.1759, 0.09892, 0.1771, 0.09892, 0.1771, 0.09892, 0.1759, 0.08904, 0.1759, 0.09892, 0.1759, 0.09892, 0.1771, 0.08904, 0.1771, 0.08904, 0.1759, 0.08904, 0.1771, 0.08741, 0.1771, 0.08741, 0.1759, 0.09892, 0.1794, 0.09892, 0.1771, 0.1005, 0.1771, 0.1005, 0.1794, 0.08741, 0.1794, 0.08741, 0.1771, 0.08741, 0.1771, 0.08741, 0.1794, 0.08904, 0.1794, 0.08904, 0.1771, 0.08904, 0.1771, 0.08904, 0.1794, 0.08741, 0.1794, 0.08741, 0.1771, 0.08741, 0.1771, 0.08741, 0.1794, 0.1005, 0.1759, 0.1005, 0.1771, 0.1005, 0.1771, 0.1005, 0.1759, 0.08741, 0.1794, 0.08741, 0.1771, 0.08741, 0.1771, 0.08741, 0.1794, 0.1005, 0.1759, 0.1005, 0.1771, 0.1005, 0.1771, 0.1005, 0.1759, 0.1005, 0.1759, 0.1005, 0.1771, 0.1005, 0.1771, 0.1005, 0.1759, 0.08741, 0.1759, 0.08741, 0.1771, 0.08555, 0.1771, 0.08555, 0.1759, 0.1005, 0.1794, 0.1005, 0.1771, 0.1024, 0.1771, 0.1024, 0.1794, 0.1334, 0.1782, 0.1334, 0.1765, 0.1334, 0.1765, 0.1334, 0.1782, 0.1334, 0.1757, 0.1334, 0.1766, 0.1334, 0.1766, 0.1334, 0.1757, 0.1334, 0.1757, 0.1334, 0.1766, 0.1334, 0.1765, 0.1334, 0.1756, 0.1334, 0.1756, 0.1334, 0.1765, 0.1334, 0.1766, 0.1334, 0.1757, 0.1334, 0.1785, 0.1334, 0.1766, 0.1334, 0.1766, 0.1334, 0.1785, 0.1334, 0.1757, 0.1334, 0.1766, 0.1334, 0.1766, 0.1334, 0.1757, 0.122, 0.1785, 0.122, 0.1766, 0.122, 0.1766, 0.122, 0.1785, 0.122, 0.1757, 0.1334, 0.1757, 0.1334, 0.1766, 0.122, 0.1766, 0.1108, 0.1759, 0.1193, 0.1759, 0.1193, 0.1771, 0.1108, 0.1771, 0.1024, 0.1759, 0.1108, 0.1759, 0.1108, 0.1771, 0.1024, 0.1771, 0.1182, 0.1364, 0.1182, 0.1353, 0.1193, 0.1351, 0.1193, 0.1363, 0.103, 0.1364, 0.103, 0.1353, 0.103, 0.1353, 0.103, 0.1364, 0.122, 0.1757, 0.122, 0.1766, 0.122, 0.1766, 0.122, 0.1757, 0.1193, 0.1363, 0.1193, 0.1351, 0.1193, 0.1351, 0.1193, 0.1363, 0.122, 0.1757, 0.122, 0.1766, 0.1193, 0.1771, 0.1193, 0.1759, 0.103, 0.1332, 0.103, 0.1353, 0.1024, 0.1351, 0.1024, 0.1328, 0.1109, 0.1334, 0.1182, 0.1332, 0.1182, 0.1353, 0.1109, 0.1354, 0.103, 0.1332, 0.1109, 0.1334, 0.1109, 0.1354, 0.103, 0.1353, 0.1182, 0.1332, 0.1182, 0.1353, 0.1182, 0.1353, 0.1182, 0.1332, 0.1193, 0.1794, 0.1193, 0.1771, 0.1193, 0.1771, 0.1193, 0.1794, 0.1334, 0.1785, 0.1334, 0.1766, 0.1361, 0.1771, 0.1361, 0.1794, 0.1334, 0.1785, 0.1334, 0.1766, 0.1334, 0.1766, 0.1334, 0.1785, 0.122, 0.1785, 0.122, 0.1766, 0.122, 0.1766, 0.122, 0.1785, 0.09892, 0.1701, 0.09892, 0.1724, 0.09892, 0.1724, 0.09892, 0.1701, 0.08904, 0.1736, 0.08904, 0.1724, 0.08904, 0.1724, 0.08904, 0.1736, 0.08904, 0.1701, 0.09892, 0.1701, 0.09892, 0.1724, 0.08904, 0.1724, 0.09892, 0.1736, 0.09892, 0.1724, 0.1005, 0.1724, 0.1005, 0.1736, 0.08904, 0.1701, 0.08904, 0.1724, 0.08741, 0.1724, 0.08741, 0.1701, 0.08741, 0.1736, 0.08741, 0.1724, 0.08741, 0.1724, 0.08741, 0.1736, 0.1005, 0.1701, 0.1005, 0.1724, 0.1005, 0.1724, 0.1005, 0.1701, 0.1005, 0.1701, 0.1005, 0.1724, 0.1005, 0.1724, 0.1005, 0.1701, 0.08741, 0.1736, 0.08741, 0.1724, 0.08741, 0.1724, 0.08741, 0.1736, 0.1005, 0.1701, 0.1005, 0.1724, 0.1005, 0.1724, 0.1005, 0.1701, 0.1005, 0.1736, 0.1005, 0.1724, 0.1024, 0.1724, 0.1024, 0.1736, 0.08741, 0.1701, 0.08741, 0.1724, 0.08555, 0.1724, 0.08555, 0.1701, 0.1334, 0.1739, 0.1334, 0.173, 0.1334, 0.173, 0.1334, 0.1739, 0.1334, 0.171, 0.1334, 0.1729, 0.1334, 0.1729, 0.1334, 0.171, 0.1334, 0.171, 0.1334, 0.1729, 0.1334, 0.173, 0.1334, 0.1712, 0.1334, 0.1712, 0.1334, 0.173, 0.1334, 0.1729, 0.1334, 0.171, 0.1334, 0.1738, 0.1334, 0.1729, 0.1334, 0.1729, 0.1334, 0.1738, 0.122, 0.1738, 0.122, 0.1729, 0.122, 0.1729, 0.122, 0.1738, 0.122, 0.171, 0.1334, 0.171, 0.1334, 0.1729, 0.122, 0.1729, 0.103, 0.1385, 0.103, 0.1396, 0.1024, 0.1398, 0.1024, 0.1386, 0.1109, 0.1384, 0.1182, 0.1385, 0.1182, 0.1395, 0.1109, 0.1394, 0.103, 0.1385, 0.1109, 0.1384, 0.1109, 0.1394, 0.103, 0.1396, 0.1182, 0.1385, 0.1182, 0.1395, 0.1182, 0.1395, 0.1182, 0.1385, 0.1193, 0.1736, 0.1193, 0.1724, 0.1193, 0.1724, 0.1193, 0.1736, 0.1334, 0.1738, 0.1334, 0.1729, 0.1361, 0.1724, 0.1361, 0.1736, 0.1334, 0.1738, 0.1334, 0.1729, 0.1334, 0.1729, 0.1334, 0.1738, 0.122, 0.1738, 0.122, 0.1729, 0.122, 0.1729, 0.122, 0.1738, 0.1334, 0.171, 0.1334, 0.1729, 0.1334, 0.1729, 0.1334, 0.171, 0.1108, 0.1701, 0.1193, 0.1701, 0.1193, 0.1724, 0.1108, 0.1724, 0.1024, 0.1701, 0.1108, 0.1701, 0.1108, 0.1724, 0.1024, 0.1724, 0.1182, 0.1416, 0.1182, 0.1395, 0.1193, 0.1398, 0.1193, 0.1421, 0.103, 0.1417, 0.103, 0.1396, 0.103, 0.1396, 0.103, 0.1417, 0.122, 0.171, 0.122, 0.1729, 0.122, 0.1729, 0.122, 0.171, 0.1193, 0.1421, 0.1193, 0.1398, 0.1193, 0.1398, 0.1193, 0.1421, 0.122, 0.171, 0.122, 0.1729, 0.1193, 0.1724, 0.1193, 0.1701, 0.08741, 0.1736, 0.08741, 0.1724, 0.08741, 0.1724, 0.08741, 0.1736, 0.08741, 0.1741, 0.08741, 0.1736, 0.08741, 0.1736, 0.08741, 0.1741, 0.122, 0.1743, 0.122, 0.1738, 0.122, 0.1738, 0.122, 0.1743, 0.1334, 0.1743, 0.1334, 0.1738, 0.1334, 0.1738, 0.1334, 0.1743, 0.1334, 0.1743, 0.1334, 0.1738, 0.1361, 0.1736, 0.1361, 0.1741, 0.1193, 0.1741, 0.1193, 0.1736, 0.1193, 0.1736, 0.1193, 0.1741, 0.1182, 0.138, 0.1182, 0.1385, 0.1182, 0.1385, 0.1182, 0.138, 0.103, 0.138, 0.1109, 0.1379, 0.1109, 0.1384, 0.103, 0.1385, 0.1109, 0.1379, 0.1182, 0.138, 0.1182, 0.1385, 0.1109, 0.1384, 0.103, 0.138, 0.103, 0.1385, 0.1024, 0.1386, 0.1024, 0.138, 0.122, 0.1743, 0.122, 0.1738, 0.122, 0.1738, 0.122, 0.1743, 0.1334, 0.1743, 0.1334, 0.1738, 0.1334, 0.1738, 0.1334, 0.1743, 0.1334, 0.1743, 0.1334, 0.1739, 0.1334, 0.1739, 0.1334, 0.1743, 0.1005, 0.1741, 0.1005, 0.1736, 0.1024, 0.1736, 0.1024, 0.1741, 0.08741, 0.1741, 0.08741, 0.1736, 0.08741, 0.1736, 0.08741, 0.1741, 0.08741, 0.1741, 0.08741, 0.1736, 0.08741, 0.1736, 0.08741, 0.1741, 0.09892, 0.1741, 0.09892, 0.1736, 0.1005, 0.1736, 0.1005, 0.1741, 0.08904, 0.1741, 0.08904, 0.1736, 0.08904, 0.1736, 0.08904, 0.1741, 0.09892, 0.1724, 0.09892, 0.1736, 0.09892, 0.1736, 0.09892, 0.1724, 0.08904, 0.1724, 0.09892, 0.1724, 0.09892, 0.1736, 0.08904, 0.1736, 0.08904, 0.1724, 0.08904, 0.1736, 0.08741, 0.1736, 0.08741, 0.1724, 0.1005, 0.1724, 0.1005, 0.1736, 0.1005, 0.1736, 0.1005, 0.1724, 0.1005, 0.1724, 0.1005, 0.1736, 0.1005, 0.1736, 0.1005, 0.1724, 0.1005, 0.1724, 0.1005, 0.1736, 0.1005, 0.1736, 0.1005, 0.1724, 0.08741, 0.1724, 0.08741, 0.1736, 0.08555, 0.1736, 0.08555, 0.1724, 0.1334, 0.1729, 0.1334, 0.1738, 0.1334, 0.1738, 0.1334, 0.1729, 0.1334, 0.1729, 0.1334, 0.1738, 0.1334, 0.1739, 0.1334, 0.173, 0.1334, 0.173, 0.1334, 0.1739, 0.1334, 0.1738, 0.1334, 0.1729, 0.122, 0.1729, 0.1334, 0.1729, 0.1334, 0.1738, 0.122, 0.1738, 0.1334, 0.1729, 0.1334, 0.1738, 0.1334, 0.1738, 0.1334, 0.1729, 0.1108, 0.1724, 0.1193, 0.1724, 0.1193, 0.1736, 0.1108, 0.1736, 0.1024, 0.1724, 0.1108, 0.1724, 0.1108, 0.1736, 0.1024, 0.1736, 0.1182, 0.1395, 0.1182, 0.1385, 0.1193, 0.1386, 0.1193, 0.1398, 0.103, 0.1396, 0.103, 0.1385, 0.103, 0.1385, 0.103, 0.1396, 0.122, 0.1729, 0.122, 0.1738, 0.122, 0.1738, 0.122, 0.1729, 0.1193, 0.1398, 0.1193, 0.1386, 0.1193, 0.1386, 0.1193, 0.1398, 0.122, 0.1729, 0.122, 0.1738, 0.1193, 0.1736, 0.1193, 0.1724, 0.122, 0.1747, 0.122, 0.1757, 0.1193, 0.1759, 0.1193, 0.1747, 0.1193, 0.1374, 0.1193, 0.1363, 0.1193, 0.1363, 0.1193, 0.1374, 0.122, 0.1747, 0.122, 0.1757, 0.122, 0.1757, 0.122, 0.1747, 0.103, 0.1375, 0.103, 0.1364, 0.103, 0.1364, 0.103, 0.1375, 0.1182, 0.1374, 0.1182, 0.1364, 0.1193, 0.1363, 0.1193, 0.1374, 0.1024, 0.1747, 0.1108, 0.1747, 0.1108, 0.1759, 0.1024, 0.1759, 0.1108, 0.1747, 0.1193, 0.1747, 0.1193, 0.1759, 0.1108, 0.1759, 0.122, 0.1747, 0.1334, 0.1747, 0.1334, 0.1757, 0.122, 0.1757, 0.1334, 0.1747, 0.1334, 0.1757, 0.1334, 0.1757, 0.1334, 0.1747, 0.1334, 0.1747, 0.1334, 0.1756, 0.1334, 0.1757, 0.1334, 0.1747, 0.1334, 0.1747, 0.1334, 0.1757, 0.1334, 0.1756, 0.1334, 0.1747, 0.1334, 0.1747, 0.1334, 0.1757, 0.1334, 0.1757, 0.1334, 0.1747, 0.08741, 0.1747, 0.08741, 0.1759, 0.08555, 0.1759, 0.08555, 0.1747, 0.1005, 0.1747, 0.1005, 0.1759, 0.1005, 0.1759, 0.1005, 0.1747, 0.1005, 0.1747, 0.1005, 0.1759, 0.1005, 0.1759, 0.1005, 0.1747, 0.1005, 0.1747, 0.1005, 0.1759, 0.1005, 0.1759, 0.1005, 0.1747, 0.08904, 0.1747, 0.08904, 0.1759, 0.08741, 0.1759, 0.08741, 0.1747, 0.08904, 0.1747, 0.09892, 0.1747, 0.09892, 0.1759, 0.08904, 0.1759, 0.09892, 0.1747, 0.09892, 0.1759, 0.09892, 0.1759, 0.09892, 0.1747, 0.09892, 0.1771, 0.09892, 0.1759, 0.1005, 0.1759, 0.1005, 0.1771, 0.08741, 0.1771, 0.08741, 0.1759, 0.08741, 0.1759, 0.08741, 0.1771, 0.08904, 0.1771, 0.08904, 0.1759, 0.08904, 0.1759, 0.08904, 0.1771, 0.08741, 0.1771, 0.08741, 0.1759, 0.08741, 0.1759, 0.08741, 0.1771, 0.08741, 0.1771, 0.08741, 0.1759, 0.08741, 0.1759, 0.08741, 0.1771, 0.1005, 0.1771, 0.1005, 0.1759, 0.1024, 0.1759, 0.1024, 0.1771, 0.1334, 0.1765, 0.1334, 0.1756, 0.1334, 0.1756, 0.1334, 0.1765, 0.1334, 0.1766, 0.1334, 0.1757, 0.1334, 0.1757, 0.1334, 0.1766, 0.122, 0.1766, 0.122, 0.1757, 0.122, 0.1757, 0.122, 0.1766, 0.103, 0.1353, 0.103, 0.1364, 0.1024, 0.1363, 0.1024, 0.1351, 0.1109, 0.1354, 0.1182, 0.1353, 0.1182, 0.1364, 0.1109, 0.1364, 0.103, 0.1353, 0.1109, 0.1354, 0.1109, 0.1364, 0.103, 0.1364, 0.1182, 0.1353, 0.1182, 0.1364, 0.1182, 0.1364, 0.1182, 0.1353, 0.1193, 0.1771, 0.1193, 0.1759, 0.1193, 0.1759, 0.1193, 0.1771, 0.1334, 0.1766, 0.1334, 0.1757, 0.1361, 0.1759, 0.1361, 0.1771, 0.1334, 0.1766, 0.1334, 0.1757, 0.1334, 0.1757, 0.1334, 0.1766, 0.122, 0.1766, 0.122, 0.1757, 0.122, 0.1757, 0.122, 0.1766, 0.08904, 0.1747, 0.08904, 0.1741, 0.08904, 0.1741, 0.08904, 0.1747, 0.09892, 0.1747, 0.09892, 0.1741, 0.1005, 0.1741, 0.1005, 0.1747, 0.08741, 0.1747, 0.08741, 0.1741, 0.08741, 0.1741, 0.08741, 0.1747, 0.08741, 0.1747, 0.08741, 0.1741, 0.08741, 0.1741, 0.08741, 0.1747, 0.1005, 0.1747, 0.1005, 0.1741, 0.1024, 0.1741, 0.1024, 0.1747, 0.1334, 0.1747, 0.1334, 0.1743, 0.1334, 0.1743, 0.1334, 0.1747, 0.1334, 0.1747, 0.1334, 0.1743, 0.1334, 0.1743, 0.1334, 0.1747, 0.122, 0.1747, 0.122, 0.1743, 0.122, 0.1743, 0.122, 0.1747, 0.103, 0.1375, 0.103, 0.138, 0.1024, 0.138, 0.1024, 0.1374, 0.1109, 0.1374, 0.1182, 0.1374, 0.1182, 0.138, 0.1109, 0.1379, 0.103, 0.1375, 0.1109, 0.1374, 0.1109, 0.1379, 0.103, 0.138, 0.1182, 0.1374, 0.1182, 0.138, 0.1182, 0.138, 0.1182, 0.1374, 0.1193, 0.1747, 0.1193, 0.1741, 0.1193, 0.1741, 0.1193, 0.1747, 0.1334, 0.1747, 0.1334, 0.1743, 0.1361, 0.1741, 0.1361, 0.1747, 0.1334, 0.1747, 0.1334, 0.1743, 0.1334, 0.1743, 0.1334, 0.1747, 0.122, 0.1747, 0.122, 0.1743, 0.122, 0.1743, 0.122, 0.1747, 0.08741, 0.1747, 0.08741, 0.1741, 0.08741, 0.1741, 0.08741, 0.1747, 0.09892, 0.1736, 0.09892, 0.1741, 0.09892, 0.1741, 0.09892, 0.1736, 0.08904, 0.1736, 0.09892, 0.1736, 0.09892, 0.1741, 0.08904, 0.1741, 0.08904, 0.1736, 0.08904, 0.1741, 0.08741, 0.1741, 0.08741, 0.1736, 0.1005, 0.1736, 0.1005, 0.1741, 0.1005, 0.1741, 0.1005, 0.1736, 0.1005, 0.1736, 0.1005, 0.1741, 0.1005, 0.1741, 0.1005, 0.1736, 0.1005, 0.1736, 0.1005, 0.1741, 0.1005, 0.1741, 0.1005, 0.1736, 0.08741, 0.1736, 0.08741, 0.1741, 0.08555, 0.1741, 0.08555, 0.1736, 0.1334, 0.1738, 0.1334, 0.1743, 0.1334, 0.1743, 0.1334, 0.1738, 0.1334, 0.1738, 0.1334, 0.1743, 0.1334, 0.1743, 0.1334, 0.1739, 0.1334, 0.1739, 0.1334, 0.1743, 0.1334, 0.1743, 0.1334, 0.1738, 0.122, 0.1738, 0.1334, 0.1738, 0.1334, 0.1743, 0.122, 0.1743, 0.1334, 0.1738, 0.1334, 0.1743, 0.1334, 0.1743, 0.1334, 0.1738, 0.1108, 0.1736, 0.1193, 0.1736, 0.1193, 0.1741, 0.1108, 0.1741, 0.1024, 0.1736, 0.1108, 0.1736, 0.1108, 0.1741, 0.1024, 0.1741, 0.1182, 0.1385, 0.1182, 0.138, 0.1193, 0.138, 0.1193, 0.1386, 0.103, 0.1385, 0.103, 0.138, 0.103, 0.138, 0.103, 0.1385, 0.122, 0.1738, 0.122, 0.1743, 0.122, 0.1743, 0.122, 0.1738, 0.1193, 0.1386, 0.1193, 0.138, 0.1193, 0.138, 0.1193, 0.1386, 0.122, 0.1738, 0.122, 0.1743, 0.1193, 0.1741, 0.1193, 0.1736])
me_cube.materials.append(mat_material)
me_cube.use_remesh_preserve_volume = False
me_cube.use_remesh_preserve_attributes = False
me_cube.use_mirror_vertex_groups = False
me_cube.update()
me_cylinder_001 = bpy.data.meshes.new('Cylinder.001')
me_cylinder_001.from_pydata([(8.587, 1.044, -3.612), (8.587, 1.044, -1.612), (9.087, 0.91, -3.612), (9.087, 0.91, -1.612), (9.453, 0.5439, -3.612), (9.453, 0.5439, -1.612), (9.587, 0.04394, -3.612), (9.587, 0.04394, -1.612), (9.453, -0.4561, -3.612), (9.453, -0.4561, -1.612), (9.087, -0.8221, -3.612), (9.087, -0.8221, -1.612), (8.587, -0.9561, -3.612), (8.587, -0.9561, -1.612), (8.087, -0.8221, -3.612), (8.087, -0.8221, -1.612), (7.721, -0.4561, -3.612), (7.721, -0.4561, -1.612), (7.587, 0.04394, -3.612), (7.587, 0.04394, -1.612), (7.721, 0.5439, -3.612), (7.721, 0.5439, -1.612), (8.087, 0.91, -3.612), (8.087, 0.91, -1.612), (7.808, 0.1069, -2.943), (-0.0681, 0.1069, -6.055), (7.808, -0.09129, -2.943), (-0.0681, -0.09129, -6.055), (7.799, 0.1069, -1.792), (-0.07698, 0.1069, -4.904), (7.799, -0.09129, -1.792), (-0.07698, -0.09129, -4.904)], [], [(0, 1, 3, 2), (2, 3, 5, 4), (4, 5, 7, 6), (6, 7, 9, 8), (8, 9, 11, 10), (10, 11, 13, 12), (12, 13, 15, 14), (14, 15, 17, 16), (16, 17, 19, 18), (18, 19, 21, 20), (3, 1, 23, 21, 19, 17, 15, 13, 11, 9, 7, 5), (20, 21, 23, 22), (22, 23, 1, 0), (0, 2, 4, 6, 8, 10, 12, 14, 16, 18, 20, 22), (24, 25, 27, 26), (26, 27, 31, 30), (30, 31, 29, 28), (28, 29, 25, 24), (26, 30, 28, 24), (31, 27, 25, 29)])
_uv = me_cylinder_001.uv_layers.new(name='UVMap')
_uv.uv.foreach_set('vector', [0.5672, 0.8532, 0.5672, 0.8775, 0.5638, 0.8775, 0.5638, 0.8532, 0.5638, 0.8532, 0.5638, 0.8775, 0.5603, 0.8775, 0.5603, 0.8532, 0.5603, 0.8532, 0.5603, 0.8775, 0.5569, 0.8775, 0.5569, 0.8532, 0.5569, 0.8532, 0.5569, 0.8775, 0.5535, 0.8775, 0.5535, 0.8532, 0.5535, 0.8532, 0.5535, 0.8775, 0.55, 0.8775, 0.55, 0.8532, 0.55, 0.8532, 0.55, 0.8775, 0.5466, 0.8775, 0.5466, 0.8532, 0.5466, 0.8532, 0.5466, 0.8775, 0.5432, 0.8775, 0.5432, 0.8532, 0.5432, 0.8532, 0.5432, 0.8775, 0.5397, 0.8775, 0.5397, 0.8532, 0.5397, 0.8532, 0.5397, 0.8775, 0.5363, 0.8775, 0.5363, 0.8532, 0.5363, 0.8532, 0.5363, 0.8775, 0.5329, 0.8775, 0.5329, 0.8532, 0.5412, 0.8511, 0.5363, 0.8527, 0.5313, 0.8511, 0.5277, 0.8469, 0.5264, 0.841, 0.5277, 0.8352, 0.5313, 0.8309, 0.5363, 0.8293, 0.5412, 0.8309, 0.5449, 0.8352, 0.5462, 0.841, 0.5449, 0.8469, 0.5329, 0.8532, 0.5329, 0.8775, 0.5294, 0.8775, 0.5294, 0.8532, 0.5294, 0.8532, 0.5294, 0.8775, 0.526, 0.8775, 0.526, 0.8532, 0.5569, 0.8527, 0.5618, 0.8511, 0.5655, 0.8469, 0.5668, 0.841, 0.5655, 0.8352, 0.5618, 0.8309, 0.5569, 0.8293, 0.552, 0.8309, 0.5483, 0.8352, 0.547, 0.841, 0.5483, 0.8469, 0.552, 0.8511, 0.4261, 0.8985, 0.4381, 0.8985, 0.4381, 0.9136, 0.4261, 0.9136, 0.4261, 0.9136, 0.4381, 0.9136, 0.4381, 0.9287, 0.4261, 0.9287, 0.4261, 0.9287, 0.4381, 0.9287, 0.4381, 0.9438, 0.4261, 0.9438, 0.4261, 0.9438, 0.4381, 0.9438, 0.4381, 0.9589, 0.4261, 0.9589, 0.4141, 0.9287, 0.4261, 0.9287, 0.4261, 0.9438, 0.4141, 0.9438, 0.4381, 0.9287, 0.4501, 0.9287, 0.4501, 0.9438, 0.4381, 0.9438])
me_cylinder_001.use_remesh_fix_poles = True
me_cylinder_001.use_remesh_preserve_attributes = False
me_cylinder_001.update()
me_cylinder_002 = bpy.data.meshes.new('Cylinder.002')
me_cylinder_002.from_pydata([(0.0, 1.0, -1.0), (2.182e-09, 0.8586, 1.0), (0.5, 0.866, -1.0), (0.4293, 0.7435, 1.0), (0.866, 0.5, -1.0), (0.7435, 0.4293, 1.0), (1.0, -4.371e-08, -1.0), (0.8586, -3.498e-08, 1.0), (0.866, -0.5, -1.0), (0.7435, -0.4293, 1.0), (0.5, -0.866, -1.0), (0.4293, -0.7435, 1.0), (-8.742e-08, -1.0, -1.0), (-8.088e-08, -0.8586, 1.0), (-0.5, -0.866, -1.0), (-0.4293, -0.7435, 1.0), (-0.866, -0.5, -1.0), (-0.7435, -0.4293, 1.0), (-1.0, 1.192e-08, -1.0), (-0.8586, 1.192e-08, 1.0), (-0.866, 0.5, -1.0), (-0.7435, 0.4293, 1.0), (-0.5, 0.866, -1.0), (-0.4293, 0.7435, 1.0), (0.5, 0.866, 1.0), (0.0, 1.0, 1.0), (0.866, 0.5, 1.0), (1.0, -4.371e-08, 1.0), (0.866, -0.5, 1.0), (0.5, -0.866, 1.0), (-8.742e-08, -1.0, 1.0), (-0.5, -0.866, 1.0), (-0.866, -0.5, 1.0), (-1.0, 1.192e-08, 1.0), (-0.866, 0.5, 1.0), (-0.5, 0.866, 1.0), (0.4293, 0.7435, 0.4838), (2.893e-09, 0.8586, 0.4838), (0.7435, 0.4293, 0.4838), (0.8586, -3.498e-08, 0.4838), (0.7435, -0.4293, 0.4838), (0.4293, -0.7435, 0.4838), (-8.017e-08, -0.8586, 0.4838), (-0.4293, -0.7435, 0.4838), (-0.7435, -0.4293, 0.4838), (-0.8586, 1.192e-08, 0.4838), (-0.7435, 0.4293, 0.4838), (-0.4293, 0.7435, 0.4838)], [], [(0, 25, 24, 2), (2, 24, 26, 4), (4, 26, 27, 6), (6, 27, 28, 8), (8, 28, 29, 10), (10, 29, 30, 12), (12, 30, 31, 14), (14, 31, 32, 16), (16, 32, 33, 18), (18, 33, 34, 20), (9, 7, 39, 40), (20, 34, 35, 22), (22, 35, 25, 0), (0, 2, 4, 6, 8, 10, 12, 14, 16, 18, 20, 22), (1, 3, 24, 25), (3, 5, 26, 24), (5, 7, 27, 26), (7, 9, 28, 27), (9, 11, 29, 28), (11, 13, 30, 29), (13, 15, 31, 30), (15, 17, 32, 31), (17, 19, 33, 32), (19, 21, 34, 33), (21, 23, 35, 34), (23, 1, 25, 35), (36, 37, 47, 46, 45, 44, 43, 42, 41, 40, 39, 38), (23, 21, 46, 47), (3, 1, 37, 36), (17, 15, 43, 44), (11, 9, 40, 41), (1, 23, 47, 37), (5, 3, 36, 38), (19, 17, 44, 45), (13, 11, 41, 42), (7, 5, 38, 39), (21, 19, 45, 46), (15, 13, 42, 43)])
me_cylinder_002.polygons.foreach_set('use_smooth', [True] * 38)
_k = set([(0, 2), (0, 22), (0, 25), (1, 3), (1, 23), (1, 37), (2, 4), (2, 24), (3, 5), (3, 36), (4, 6), (4, 26), (5, 7), (5, 38), (6, 8), (6, 27), (7, 9), (7, 39), (8, 10), (8, 28), (9, 11), (9, 40), (10, 12), (10, 29), (11, 13), (11, 41), (12, 14), (12, 30), (13, 15), (13, 42), (14, 16), (14, 31), (15, 17), (15, 43), (16, 18), (16, 32), (17, 19), (17, 44), (18, 20), (18, 33), (19, 21), (19, 45), (20, 22), (20, 34), (21, 23), (21, 46), (22, 35), (23, 47), (24, 25), (24, 26), (25, 35), (26, 27), (27, 28), (28, 29), (29, 30), (30, 31), (31, 32), (32, 33), (33, 34), (34, 35), (36, 37), (36, 38), (37, 47), (38, 39), (39, 40), (40, 41), (41, 42), (42, 43), (43, 44), (44, 45), (45, 46), (46, 47)])
me_cylinder_002.attributes.new('sharp_edge', 'BOOLEAN', 'EDGE').data.foreach_set('value', [ (min(e.vertices), max(e.vertices)) in _k for e in me_cylinder_002.edges])
_uv = me_cylinder_002.uv_layers.new(name='UVMap')
_uv.uv.foreach_set('vector', [0.1343, 0.3854, 0.1343, 0.4421, 0.1261, 0.4421, 0.1261, 0.3854, 0.1261, 0.3854, 0.1261, 0.4421, 0.1178, 0.4421, 0.1178, 0.3854, 0.1178, 0.3854, 0.1178, 0.4421, 0.1096, 0.4421, 0.1096, 0.3854, 0.1096, 0.3854, 0.1096, 0.4421, 0.1014, 0.4421, 0.1014, 0.3854, 0.1014, 0.3854, 0.1014, 0.4421, 0.09312, 0.4421, 0.09312, 0.3854, 0.09312, 0.3854, 0.09312, 0.4421, 0.08488, 0.4421, 0.08488, 0.3854, 0.08488, 0.3854, 0.08488, 0.4421, 0.07664, 0.4421, 0.07664, 0.3854, 0.07664, 0.3854, 0.07664, 0.4421, 0.06841, 0.4421, 0.06841, 0.3854, 0.06841, 0.3854, 0.06841, 0.4421, 0.06017, 0.4421, 0.06017, 0.3854, 0.06017, 0.3854, 0.06017, 0.4421, 0.05193, 0.4421, 0.05193, 0.3854, 0.07781, 0.3455, 0.08054, 0.3571, 0.08054, 0.3571, 0.07781, 0.3455, 0.05193, 0.3854, 0.05193, 0.4421, 0.04369, 0.4421, 0.04369, 0.3854, 0.04369, 0.3854, 0.04369, 0.4421, 0.03545, 0.4421, 0.03545, 0.3854, 0.1096, 0.3843, 0.1215, 0.3807, 0.1301, 0.3707, 0.1333, 0.3571, 0.1301, 0.3435, 0.1215, 0.3336, 0.1096, 0.3299, 0.09773, 0.3336, 0.08905, 0.3435, 0.08587, 0.3571, 0.08905, 0.3707, 0.09773, 0.3807, 0.06017, 0.3805, 0.07035, 0.3773, 0.07203, 0.3807, 0.06017, 0.3843, 0.07035, 0.3773, 0.07781, 0.3688, 0.08072, 0.3707, 0.07203, 0.3807, 0.07781, 0.3688, 0.08054, 0.3571, 0.08389, 0.3571, 0.08072, 0.3707, 0.08054, 0.3571, 0.07781, 0.3455, 0.08072, 0.3435, 0.08389, 0.3571, 0.07781, 0.3455, 0.07035, 0.3369, 0.07203, 0.3336, 0.08072, 0.3435, 0.07035, 0.3369, 0.06017, 0.3338, 0.06017, 0.3299, 0.07203, 0.3336, 0.06017, 0.3338, 0.04998, 0.3369, 0.0483, 0.3336, 0.06017, 0.3299, 0.04998, 0.3369, 0.04253, 0.3455, 0.03962, 0.3435, 0.0483, 0.3336, 0.04253, 0.3455, 0.0398, 0.3571, 0.03644, 0.3571, 0.03962, 0.3435, 0.0398, 0.3571, 0.04253, 0.3688, 0.03962, 0.3707, 0.03644, 0.3571, 0.04253, 0.3688, 0.04998, 0.3773, 0.0483, 0.3807, 0.03962, 0.3707, 0.04998, 0.3773, 0.06017, 0.3805, 0.06017, 0.3843, 0.0483, 0.3807, 0.4426, 0.7102, 0.4324, 0.7134, 0.4222, 0.7102, 0.4148, 0.7017, 0.412, 0.69, 0.4148, 0.6784, 0.4222, 0.6698, 0.4324, 0.6667, 0.4426, 0.6698, 0.4501, 0.6784, 0.4528, 0.69, 0.4501, 0.7017, 0.04998, 0.3773, 0.04253, 0.3688, 0.04253, 0.3688, 0.04998, 0.3773, 0.07035, 0.3773, 0.06017, 0.3805, 0.06017, 0.3805, 0.07035, 0.3773, 0.04253, 0.3455, 0.04998, 0.3369, 0.04998, 0.3369, 0.04253, 0.3455, 0.07035, 0.3369, 0.07781, 0.3455, 0.07781, 0.3455, 0.07035, 0.3369, 0.06017, 0.3805, 0.04998, 0.3773, 0.04998, 0.3773, 0.06017, 0.3805, 0.07781, 0.3688, 0.07035, 0.3773, 0.07035, 0.3773, 0.07781, 0.3688, 0.0398, 0.3571, 0.04253, 0.3455, 0.04253, 0.3455, 0.0398, 0.3571, 0.06017, 0.3338, 0.07035, 0.3369, 0.07035, 0.3369, 0.06017, 0.3338, 0.08054, 0.3571, 0.07781, 0.3688, 0.07781, 0.3688, 0.08054, 0.3571, 0.04253, 0.3688, 0.0398, 0.3571, 0.0398, 0.3571, 0.04253, 0.3688, 0.04998, 0.3369, 0.06017, 0.3338, 0.06017, 0.3338, 0.04998, 0.3369])
me_cylinder_002.use_remesh_fix_poles = True
me_cylinder_002.use_remesh_preserve_attributes = False
me_cylinder_002.update()
me_cylinder_002.normals_split_custom_set([tuple(v) for v in zip(*[iter([0.2588, 0.9659, 0.0, 0.2588, 0.9659, 0.0, 0.2588, 0.9659, 0.0, 0.2588, 0.9659, 0.0, 0.7071, 0.7071, 0.0, 0.7071, 0.7071, 0.0, 0.7071, 0.7071, 0.0, 0.7071, 0.7071, 0.0, 0.9659, 0.2588, 0.0, 0.9659, 0.2588, 0.0, 0.9659, 0.2588, 0.0, 0.9659, 0.2588, 0.0, 0.9659, -0.2588, 0.0, 0.9659, -0.2588, 0.0, 0.9659, -0.2588, 0.0, 0.9659, -0.2588, 0.0, 0.7071, -0.7071, 0.0, 0.7071, -0.7071, 0.0, 0.7071, -0.7071, 0.0, 0.7071, -0.7071, 0.0, 0.2588, -0.9659, 0.0, 0.2588, -0.9659, 0.0, 0.2588, -0.9659, 0.0, 0.2588, -0.9659, 0.0, -0.2588, -0.9659, 0.0, -0.2588, -0.9659, 0.0, -0.2588, -0.9659, 0.0, -0.2588, -0.9659, 0.0, -0.7071, -0.7071, 0.0, -0.7071, -0.7071, 0.0, -0.7071, -0.7071, 0.0, -0.7071, -0.7071, 0.0, -0.9659, -0.2588, 0.0, -0.9659, -0.2588, 0.0, -0.9659, -0.2588, 0.0, -0.9659, -0.2588, 0.0, -0.9659, 0.2588, 0.0, -0.9659, 0.2588, 0.0, -0.9659, 0.2588, 0.0, -0.9659, 0.2588, 0.0, -0.9659, 0.2588, 0.0, -0.9659, 0.2588, 0.0, -0.9659, 0.2588, 0.0, -0.9659, 0.2588, 0.0, -0.7071, 0.7071, 0.0, -0.7071, 0.7071, 0.0, -0.7071, 0.7071, 0.0, -0.7071, 0.7071, 0.0, -0.2588, 0.9659, 0.0, -0.2588, 0.9659, 0.0, -0.2588, 0.9659, 0.0, -0.2588, 0.9659, 0.0, 0.0, 0.0, -1.0, 0.0, 0.0, -1.0, 0.0, 0.0, -1.0, 0.0, 0.0, -1.0, 0.0, 0.0, -1.0, 0.0, 0.0, -1.0, 0.0, 0.0, -1.0, 0.0, 0.0, -1.0, 0.0, 0.0, -1.0, 0.0, 0.0, -1.0, 0.0, 0.0, -1.0, 0.0, 0.0, -1.0, 0.0, 0.0, 1.0, 0.0, 0.0, 1.0, 0.0, 0.0, 1.0, 0.0, 0.0, 1.0, 0.0, 0.0, 1.0, 0.0, 0.0, 1.0, 0.0, 0.0, 1.0, 0.0, 0.0, 1.0, 0.0, 0.0, 1.0, 0.0, 0.0, 1.0, 0.0, 0.0, 1.0, 0.0, 0.0, 1.0, 0.0, 0.0, 1.0, 0.0, 0.0, 1.0, 0.0, 0.0, 1.0, 0.0, 0.0, 1.0, 0.0, 0.0, 1.0, 0.0, 0.0, 1.0, 0.0, 0.0, 1.0, 0.0, 0.0, 1.0, 0.0, 0.0, 1.0, 0.0, 0.0, 1.0, 0.0, 0.0, 1.0, 0.0, 0.0, 1.0, 0.0, 0.0, 1.0, 0.0, 0.0, 1.0, 0.0, 0.0, 1.0, 0.0, 0.0, 1.0, 0.0, 0.0, 1.0, 0.0, 0.0, 1.0, 0.0, 0.0, 1.0, 0.0, 0.0, 1.0, 0.0, 0.0, 1.0, 0.0, 0.0, 1.0, 0.0, 0.0, 1.0, 0.0, 0.0, 1.0, 0.0, 0.0, 1.0, 0.0, 0.0, 1.0, 0.0, 0.0, 1.0, 0.0, 0.0, 1.0, 0.0, 0.0, 1.0, 0.0, 0.0, 1.0, 0.0, 0.0, 1.0, 0.0, 0.0, 1.0, 0.0, 0.0, 1.0, 0.0, 0.0, 1.0, 0.0, 0.0, 1.0, 0.0, 0.0, 1.0, -6.738e-09, 0.0, 1.0, -6.738e-09, 0.0, 1.0, -6.738e-09, 0.0, 1.0, -6.738e-09, 0.0, 1.0, -6.738e-09, 0.0, 1.0, -6.738e-09, 0.0, 1.0, -6.738e-09, 0.0, 1.0, -6.738e-09, 0.0, 1.0, -6.738e-09, 0.0, 1.0, -6.738e-09, 0.0, 1.0, -6.738e-09, 0.0, 1.0, -6.738e-09, 0.0, 1.0, 0.7071, -0.7071, 0.0, 0.7071, -0.7071, 0.0, 0.7071, -0.7071, 0.0, 0.7071, -0.7071, 0.0, -0.2588, -0.9659, 0.0, -0.2588, -0.9659, 0.0, -0.2588, -0.9659, 0.0, -0.2588, -0.9659, 0.0, 0.7071, 0.7071, 0.0, 0.7071, 0.7071, 0.0, 0.7071, 0.7071, 0.0, 0.7071, 0.7071, 0.0, -0.7071, 0.7071, 0.0, -0.7071, 0.7071, 0.0, -0.7071, 0.7071, 0.0, -0.7071, 0.7071, 0.0, 0.2588, -0.9659, 0.0, 0.2588, -0.9659, 0.0, 0.2588, -0.9659, 0.0, 0.2588, -0.9659, 0.0, -0.7071, -0.7071, 0.0, -0.7071, -0.7071, 0.0, -0.7071, -0.7071, 0.0, -0.7071, -0.7071, 0.0, 0.9659, 0.2588, 0.0, 0.9659, 0.2588, 0.0, 0.9659, 0.2588, 0.0, 0.9659, 0.2588, 0.0, -0.2588, 0.9659, 0.0, -0.2588, 0.9659, 0.0, -0.2588, 0.9659, 0.0, -0.2588, 0.9659, 0.0, -0.9659, -0.2588, 0.0, -0.9659, -0.2588, 0.0, -0.9659, -0.2588, 0.0, -0.9659, -0.2588, 0.0, 0.9659, -0.2588, 0.0, 0.9659, -0.2588, 0.0, 0.9659, -0.2588, 0.0, 0.9659, -0.2588, 0.0, 0.2588, 0.9659, 0.0, 0.2588, 0.9659, 0.0, 0.2588, 0.9659, 0.0, 0.2588, 0.9659, 0.0])] * 3)])
me_cylinder_011 = bpy.data.meshes.new('Cylinder.011')
me_cylinder_011.from_pydata([(-0.7007, -0.02368, 2.819), (-0.7007, -0.02368, 2.995), (-0.7007, 0.02368, 2.819), (-0.7007, 0.02368, 2.995), (-0.4618, -0.02368, 2.819), (-0.4618, -0.02368, 2.995), (-0.4618, 0.02368, 2.819), (-0.4618, 0.02368, 2.995), (0.7007, -0.02368, 2.819), (0.7007, -0.02368, 2.995), (0.7007, 0.02368, 2.819), (0.7007, 0.02368, 2.995), (0.4618, -0.02368, 2.819), (0.4618, -0.02368, 2.995), (0.4618, 0.02368, 2.819), (0.4618, 0.02368, 2.995), (-0.6042, -0.3958, 2.865), (-0.6042, -0.3958, 3.042), (-0.6289, -0.3554, 2.865), (-0.6289, -0.3554, 3.042), (-0.4004, -0.2712, 2.865), (-0.4004, -0.2712, 3.042), (-0.4251, -0.2308, 2.865), (-0.4251, -0.2308, 3.042), (0.5914, 0.3351, 2.865), (0.5914, 0.3351, 3.042), (0.5667, 0.3755, 2.865), (0.5667, 0.3755, 3.042), (0.3876, 0.2105, 2.865), (0.3876, 0.2105, 3.042), (0.3629, 0.2509, 2.865), (0.3629, 0.2509, 3.042), (-0.2961, -0.6349, 2.865), (-0.2961, -0.6349, 3.042), (-0.3373, -0.6115, 2.865), (-0.3373, -0.6115, 3.042), (-0.1782, -0.4271, 2.865), (-0.1782, -0.4271, 3.042), (-0.2194, -0.4038, 2.865), (-0.2194, -0.4038, 3.042), (0.3954, 0.584, 2.865), (0.3954, 0.584, 3.042), (0.3543, 0.6073, 2.865), (0.3543, 0.6073, 3.042), (0.2776, 0.3762, 2.865), (0.2776, 0.3762, 3.042), (0.2364, 0.3996, 2.865), (0.2364, 0.3996, 3.042), (0.05193, -0.7166, 2.865), (0.05193, -0.7166, 3.042), (0.004572, -0.7172, 2.865), (0.004572, -0.7172, 3.042), (0.04933, -0.4778, 2.865), (0.04933, -0.4778, 3.042), (0.00197, -0.4783, 2.865), (0.001971, -0.4783, 3.042), (0.03666, 0.6846, 2.865), (0.03666, 0.6846, 3.042), (-0.01069, 0.6841, 2.865), (-0.01069, 0.6841, 3.042), (0.03927, 0.4458, 2.865), (0.03927, 0.4458, 3.042), (-0.008089, 0.4453, 2.865), (-0.008089, 0.4453, 3.042), (0.004572, -0.7172, 2.865), (0.004572, -0.7172, 3.042), (0.05193, -0.7166, 2.865), (0.05193, -0.7166, 3.042), (0.00197, -0.4783, 2.865), (0.001971, -0.4783, 3.042), (0.04933, -0.4778, 2.865), (0.04933, -0.4778, 3.042), (-0.01069, 0.6841, 2.865), (-0.01069, 0.6841, 3.042), (0.03666, 0.6846, 2.865), (0.03666, 0.6846, 3.042), (-0.008089, 0.4453, 2.865), (-0.008089, 0.4453, 3.042), (0.03927, 0.4458, 2.865), (0.03927, 0.4458, 3.042), (0.6433, -0.3518, 2.865), (0.6433, -0.3518, 3.042), (0.6191, -0.3925, 2.865), (0.6191, -0.3925, 3.042), (0.438, -0.2296, 2.865), (0.438, -0.2296, 3.042), (0.4138, -0.2703, 2.865), (0.4138, -0.2703, 3.042), (-0.5609, 0.3649, 2.865), (-0.5609, 0.3649, 3.042), (-0.5852, 0.3242, 2.865), (-0.5852, 0.3242, 3.042), (-0.3557, 0.2427, 2.865), (-0.3557, 0.2427, 3.042), (-0.3799, 0.202, 2.865), (-0.3799, 0.202, 3.042), (-0.3377, 0.5837, 2.865), (-0.3377, 0.5837, 3.042), (-0.2965, 0.6071, 2.865), (-0.2965, 0.6071, 3.042), (-0.2197, 0.376, 2.865), (-0.2197, 0.376, 3.042), (-0.1785, 0.3994, 2.865), (-0.1785, 0.3994, 3.042), (0.3547, -0.6347, 2.865), (0.3547, -0.6347, 3.042), (0.3958, -0.6113, 2.865), (0.3958, -0.6113, 3.042), (0.2366, -0.427, 2.865), (0.2366, -0.427, 3.042), (0.2778, -0.4036, 2.865), (0.2778, -0.4036, 3.042), (0.04855, 0.09861, 2.85), (0.04855, 0.09861, 3.26), (0.09975, 0.08489, 2.85), (0.09975, 0.08489, 3.26), (0.1372, 0.04742, 2.85), (0.1372, 0.04742, 3.26), (0.1509, -0.003782, 2.85), (0.1509, -0.003782, 3.26), (0.1372, -0.05498, 2.85), (0.1372, -0.05498, 3.26), (0.09975, -0.09246, 2.85), (0.09975, -0.09246, 3.26), (0.04855, -0.1062, 2.85), (0.04855, -0.1062, 3.26), (-0.002649, -0.09246, 2.85), (-0.002649, -0.09246, 3.26), (-0.04013, -0.05498, 2.85), (-0.04013, -0.05498, 3.26), (-0.05385, -0.003782, 2.85), (-0.05385, -0.003782, 3.26), (-0.04013, 0.04742, 2.85), (-0.04013, 0.04742, 3.26), (-0.002649, 0.08489, 2.85), (-0.002649, 0.08489, 3.26)], [], [(0, 1, 3, 2), (2, 3, 7, 6), (6, 7, 5, 4), (4, 5, 1, 0), (2, 6, 4, 0), (7, 3, 1, 5), (8, 10, 11, 9), (10, 14, 15, 11), (14, 12, 13, 15), (12, 8, 9, 13), (10, 8, 12, 14), (15, 13, 9, 11), (16, 17, 19, 18), (18, 19, 23, 22), (22, 23, 21, 20), (20, 21, 17, 16), (18, 22, 20, 16), (23, 19, 17, 21), (24, 26, 27, 25), (26, 30, 31, 27), (30, 28, 29, 31), (28, 24, 25, 29), (26, 24, 28, 30), (31, 29, 25, 27), (32, 33, 35, 34), (34, 35, 39, 38), (38, 39, 37, 36), (36, 37, 33, 32), (34, 38, 36, 32), (39, 35, 33, 37), (40, 42, 43, 41), (42, 46, 47, 43), (46, 44, 45, 47), (44, 40, 41, 45), (42, 40, 44, 46), (47, 45, 41, 43), (48, 49, 51, 50), (50, 51, 55, 54), (54, 55, 53, 52), (52, 53, 49, 48), (50, 54, 52, 48), (55, 51, 49, 53), (56, 58, 59, 57), (58, 62, 63, 59), (62, 60, 61, 63), (60, 56, 57, 61), (58, 56, 60, 62), (63, 61, 57, 59), (64, 66, 67, 65), (66, 70, 71, 67), (70, 68, 69, 71), (68, 64, 65, 69), (66, 64, 68, 70), (71, 69, 65, 67), (72, 73, 75, 74), (74, 75, 79, 78), (78, 79, 77, 76), (76, 77, 73, 72), (74, 78, 76, 72), (79, 75, 73, 77), (80, 81, 83, 82), (82, 83, 87, 86), (86, 87, 85, 84), (84, 85, 81, 80), (82, 86, 84, 80), (87, 83, 81, 85), (88, 90, 91, 89), (90, 94, 95, 91), (94, 92, 93, 95), (92, 88, 89, 93), (90, 88, 92, 94), (95, 93, 89, 91), (96, 97, 99, 98), (98, 99, 103, 102), (102, 103, 101, 100), (100, 101, 97, 96), (98, 102, 100, 96), (103, 99, 97, 101), (104, 106, 107, 105), (106, 110, 111, 107), (110, 108, 109, 111), (108, 104, 105, 109), (106, 104, 108, 110), (111, 109, 105, 107), (112, 113, 115, 114), (114, 115, 117, 116), (116, 117, 119, 118), (118, 119, 121, 120), (120, 121, 123, 122), (122, 123, 125, 124), (124, 125, 127, 126), (126, 127, 129, 128), (128, 129, 131, 130), (130, 131, 133, 132), (115, 113, 135, 133, 131, 129, 127, 125, 123, 121, 119, 117), (132, 133, 135, 134), (134, 135, 113, 112), (112, 114, 116, 118, 120, 122, 124, 126, 128, 130, 132, 134)])
me_cylinder_011.polygons.foreach_set('use_smooth', [True] * 98)
_k = set([(0, 1), (0, 2), (0, 4), (1, 3), (1, 5), (2, 3), (2, 6), (3, 7), (4, 5), (4, 6), (5, 7), (6, 7), (8, 9), (8, 10), (8, 12), (9, 11), (9, 13), (10, 11), (10, 14), (11, 15), (12, 13), (12, 14), (13, 15), (14, 15), (16, 17), (16, 18), (16, 20), (17, 19), (17, 21), (18, 19), (18, 22), (19, 23), (20, 21), (20, 22), (21, 23), (22, 23), (24, 25), (24, 26), (24, 28), (25, 27), (25, 29), (26, 27), (26, 30), (27, 31), (28, 29), (28, 30), (29, 31), (30, 31), (32, 33), (32, 34), (32, 36), (33, 35), (33, 37), (34, 35), (34, 38), (35, 39), (36, 37), (36, 38), (37, 39), (38, 39), (40, 41), (40, 42), (40, 44), (41, 43), (41, 45), (42, 43), (42, 46), (43, 47), (44, 45), (44, 46), (45, 47), (46, 47), (48, 49), (48, 50), (48, 52), (49, 51), (49, 53), (50, 51), (50, 54), (51, 55), (52, 53), (52, 54), (53, 55), (54, 55), (56, 57), (56, 58), (56, 60), (57, 59), (57, 61), (58, 59), (58, 62), (59, 63), (60, 61), (60, 62), (61, 63), (62, 63), (64, 65), (64, 66), (64, 68), (65, 67), (65, 69), (66, 67), (66, 70), (67, 71), (68, 69), (68, 70), (69, 71), (70, 71), (72, 73), (72, 74), (72, 76), (73, 75), (73, 77), (74, 75), (74, 78), (75, 79), (76, 77), (76, 78), (77, 79), (78, 79), (80, 81), (80, 82), (80, 84), (81, 83), (81, 85), (82, 83), (82, 86), (83, 87), (84, 85), (84, 86), (85, 87), (86, 87), (88, 89), (88, 90), (88, 92), (89, 91), (89, 93), (90, 91), (90, 94), (91, 95), (92, 93), (92, 94), (93, 95), (94, 95), (96, 97), (96, 98), (96, 100), (97, 99), (97, 101), (98, 99), (98, 102), (99, 103), (100, 101), (100, 102), (101, 103), (102, 103), (104, 105), (104, 106), (104, 108), (105, 107), (105, 109), (106, 107), (106, 110), (107, 111), (108, 109), (108, 110), (109, 111), (110, 111), (112, 113), (112, 114), (112, 134), (113, 115), (113, 135), (114, 115), (114, 116), (115, 117), (116, 117), (116, 118), (117, 119), (118, 119), (118, 120), (119, 121), (120, 121), (120, 122), (121, 123), (122, 123), (122, 124), (123, 125), (124, 125), (124, 126), (125, 127), (126, 127), (126, 128), (127, 129), (128, 129), (128, 130), (129, 131), (130, 131), (130, 132), (131, 133), (132, 133), (132, 134), (133, 135), (134, 135)])
me_cylinder_011.attributes.new('sharp_edge', 'BOOLEAN', 'EDGE').data.foreach_set('value', [ (min(e.vertices), max(e.vertices)) in _k for e in me_cylinder_011.edges])
_uv = me_cylinder_011.uv_layers.new(name='UVMap')
_uv.uv.foreach_set('vector', [0.375, 0.0, 0.625, 0.0, 0.625, 0.25, 0.375, 0.25, 0.375, 0.25, 0.625, 0.25, 0.625, 0.5, 0.375, 0.5, 0.375, 0.5, 0.625, 0.5, 0.625, 0.75, 0.375, 0.75, 0.375, 0.75, 0.625, 0.75, 0.625, 1.0, 0.375, 1.0, 0.125, 0.5, 0.375, 0.5, 0.375, 0.75, 0.125, 0.75, 0.625, 0.5, 0.875, 0.5, 0.875, 0.75, 0.625, 0.75, 0.375, 0.0, 0.375, 0.25, 0.625, 0.25, 0.625, 0.0, 0.375, 0.25, 0.375, 0.5, 0.625, 0.5, 0.625, 0.25, 0.375, 0.5, 0.375, 0.75, 0.625, 0.75, 0.625, 0.5, 0.375, 0.75, 0.375, 1.0, 0.625, 1.0, 0.625, 0.75, 0.125, 0.5, 0.125, 0.75, 0.375, 0.75, 0.375, 0.5, 0.625, 0.5, 0.625, 0.75, 0.875, 0.75, 0.875, 0.5, 0.375, 0.0, 0.625, 0.0, 0.625, 0.25, 0.375, 0.25, 0.375, 0.25, 0.625, 0.25, 0.625, 0.5, 0.375, 0.5, 0.375, 0.5, 0.625, 0.5, 0.625, 0.75, 0.375, 0.75, 0.375, 0.75, 0.625, 0.75, 0.625, 1.0, 0.375, 1.0, 0.125, 0.5, 0.375, 0.5, 0.375, 0.75, 0.125, 0.75, 0.625, 0.5, 0.875, 0.5, 0.875, 0.75, 0.625, 0.75, 0.375, 0.0, 0.375, 0.25, 0.625, 0.25, 0.625, 0.0, 0.375, 0.25, 0.375, 0.5, 0.625, 0.5, 0.625, 0.25, 0.375, 0.5, 0.375, 0.75, 0.625, 0.75, 0.625, 0.5, 0.375, 0.75, 0.375, 1.0, 0.625, 1.0, 0.625, 0.75, 0.125, 0.5, 0.125, 0.75, 0.375, 0.75, 0.375, 0.5, 0.625, 0.5, 0.625, 0.75, 0.875, 0.75, 0.875, 0.5, 0.375, 0.0, 0.625, 0.0, 0.625, 0.25, 0.375, 0.25, 0.375, 0.25, 0.625, 0.25, 0.625, 0.5, 0.375, 0.5, 0.375, 0.5, 0.625, 0.5, 0.625, 0.75, 0.375, 0.75, 0.375, 0.75, 0.625, 0.75, 0.625, 1.0, 0.375, 1.0, 0.125, 0.5, 0.375, 0.5, 0.375, 0.75, 0.125, 0.75, 0.625, 0.5, 0.875, 0.5, 0.875, 0.75, 0.625, 0.75, 0.375, 0.0, 0.375, 0.25, 0.625, 0.25, 0.625, 0.0, 0.375, 0.25, 0.375, 0.5, 0.625, 0.5, 0.625, 0.25, 0.375, 0.5, 0.375, 0.75, 0.625, 0.75, 0.625, 0.5, 0.375, 0.75, 0.375, 1.0, 0.625, 1.0, 0.625, 0.75, 0.125, 0.5, 0.125, 0.75, 0.375, 0.75, 0.375, 0.5, 0.625, 0.5, 0.625, 0.75, 0.875, 0.75, 0.875, 0.5, 0.375, 0.0, 0.625, 0.0, 0.625, 0.25, 0.375, 0.25, 0.375, 0.25, 0.625, 0.25, 0.625, 0.5, 0.375, 0.5, 0.375, 0.5, 0.625, 0.5, 0.625, 0.75, 0.375, 0.75, 0.375, 0.75, 0.625, 0.75, 0.625, 1.0, 0.375, 1.0, 0.125, 0.5, 0.375, 0.5, 0.375, 0.75, 0.125, 0.75, 0.625, 0.5, 0.875, 0.5, 0.875, 0.75, 0.625, 0.75, 0.375, 0.0, 0.375, 0.25, 0.625, 0.25, 0.625, 0.0, 0.375, 0.25, 0.375, 0.5, 0.625, 0.5, 0.625, 0.25, 0.375, 0.5, 0.375, 0.75, 0.625, 0.75, 0.625, 0.5, 0.375, 0.75, 0.375, 1.0, 0.625, 1.0, 0.625, 0.75, 0.125, 0.5, 0.125, 0.75, 0.375, 0.75, 0.375, 0.5, 0.625, 0.5, 0.625, 0.75, 0.875, 0.75, 0.875, 0.5, 0.375, 0.0, 0.375, 0.25, 0.625, 0.25, 0.625, 0.0, 0.375, 0.25, 0.375, 0.5, 0.625, 0.5, 0.625, 0.25, 0.375, 0.5, 0.375, 0.75, 0.625, 0.75, 0.625, 0.5, 0.375, 0.75, 0.375, 1.0, 0.625, 1.0, 0.625, 0.75, 0.125, 0.5, 0.125, 0.75, 0.375, 0.75, 0.375, 0.5, 0.625, 0.5, 0.625, 0.75, 0.875, 0.75, 0.875, 0.5, 0.375, 0.0, 0.625, 0.0, 0.625, 0.25, 0.375, 0.25, 0.375, 0.25, 0.625, 0.25, 0.625, 0.5, 0.375, 0.5, 0.375, 0.5, 0.625, 0.5, 0.625, 0.75, 0.375, 0.75, 0.375, 0.75, 0.625, 0.75, 0.625, 1.0, 0.375, 1.0, 0.125, 0.5, 0.375, 0.5, 0.375, 0.75, 0.125, 0.75, 0.625, 0.5, 0.875, 0.5, 0.875, 0.75, 0.625, 0.75, 0.375, 0.0, 0.625, 0.0, 0.625, 0.25, 0.375, 0.25, 0.375, 0.25, 0.625, 0.25, 0.625, 0.5, 0.375, 0.5, 0.375, 0.5, 0.625, 0.5, 0.625, 0.75, 0.375, 0.75, 0.375, 0.75, 0.625, 0.75, 0.625, 1.0, 0.375, 1.0, 0.125, 0.5, 0.375, 0.5, 0.375, 0.75, 0.125, 0.75, 0.625, 0.5, 0.875, 0.5, 0.875, 0.75, 0.625, 0.75, 0.375, 0.0, 0.375, 0.25, 0.625, 0.25, 0.625, 0.0, 0.375, 0.25, 0.375, 0.5, 0.625, 0.5, 0.625, 0.25, 0.375, 0.5, 0.375, 0.75, 0.625, 0.75, 0.625, 0.5, 0.375, 0.75, 0.375, 1.0, 0.625, 1.0, 0.625, 0.75, 0.125, 0.5, 0.125, 0.75, 0.375, 0.75, 0.375, 0.5, 0.625, 0.5, 0.625, 0.75, 0.875, 0.75, 0.875, 0.5, 0.375, 0.0, 0.625, 0.0, 0.625, 0.25, 0.375, 0.25, 0.375, 0.25, 0.625, 0.25, 0.625, 0.5, 0.375, 0.5, 0.375, 0.5, 0.625, 0.5, 0.625, 0.75, 0.375, 0.75, 0.375, 0.75, 0.625, 0.75, 0.625, 1.0, 0.375, 1.0, 0.125, 0.5, 0.375, 0.5, 0.375, 0.75, 0.125, 0.75, 0.625, 0.5, 0.875, 0.5, 0.875, 0.75, 0.625, 0.75, 0.375, 0.0, 0.375, 0.25, 0.625, 0.25, 0.625, 0.0, 0.375, 0.25, 0.375, 0.5, 0.625, 0.5, 0.625, 0.25, 0.375, 0.5, 0.375, 0.75, 0.625, 0.75, 0.625, 0.5, 0.375, 0.75, 0.375, 1.0, 0.625, 1.0, 0.625, 0.75, 0.125, 0.5, 0.125, 0.75, 0.375, 0.75, 0.375, 0.5, 0.625, 0.5, 0.625, 0.75, 0.875, 0.75, 0.875, 0.5, 1.0, 0.5, 1.0, 1.0, 0.9167, 1.0, 0.9167, 0.5, 0.9167, 0.5, 0.9167, 1.0, 0.8333, 1.0, 0.8333, 0.5, 0.8333, 0.5, 0.8333, 1.0, 0.75, 1.0, 0.75, 0.5, 0.75, 0.5, 0.75, 1.0, 0.6667, 1.0, 0.6667, 0.5, 0.6667, 0.5, 0.6667, 1.0, 0.5833, 1.0, 0.5833, 0.5, 0.5833, 0.5, 0.5833, 1.0, 0.5, 1.0, 0.5, 0.5, 0.5, 0.5, 0.5, 1.0, 0.4167, 1.0, 0.4167, 0.5, 0.4167, 0.5, 0.4167, 1.0, 0.3333, 1.0, 0.3333, 0.5, 0.3333, 0.5, 0.3333, 1.0, 0.25, 1.0, 0.25, 0.5, 0.25, 0.5, 0.25, 1.0, 0.1667, 1.0, 0.1667, 0.5, 0.37, 0.4578, 0.25, 0.49, 0.13, 0.4578, 0.04215, 0.37, 0.01, 0.25, 0.04215, 0.13, 0.13, 0.04215, 0.25, 0.01, 0.37, 0.04215, 0.4578, 0.13, 0.49, 0.25, 0.4578, 0.37, 0.1667, 0.5, 0.1667, 1.0, 0.08333, 1.0, 0.08333, 0.5, 0.08333, 0.5, 0.08333, 1.0, 7.451e-08, 1.0, 7.451e-08, 0.5, 0.75, 0.49, 0.87, 0.4578, 0.9578, 0.37, 0.99, 0.25, 0.9578, 0.13, 0.87, 0.04215, 0.75, 0.01, 0.63, 0.04215, 0.5422, 0.13, 0.51, 0.25, 0.5422, 0.37, 0.63, 0.4578])
me_cylinder_011.materials.append(mat_black)
me_cylinder_011.materials.append(mat_off_white)
me_cylinder_011.materials.append(mat_brown)
me_cylinder_011.use_remesh_fix_poles = True
me_cylinder_011.use_remesh_preserve_attributes = False
me_cylinder_011.update()
me_cylinder_011.normals_split_custom_set([tuple(v) for v in zip(*[iter([-1.0, 0.0, 0.0, -1.0, 0.0, 0.0, -1.0, 0.0, 0.0, -1.0, 0.0, 0.0, 0.0, 1.0, 0.0, 0.0, 1.0, 0.0, 0.0, 1.0, 0.0, 0.0, 1.0, 0.0, 1.0, 0.0, 0.0, 1.0, 0.0, 0.0, 1.0, 0.0, 0.0, 1.0, 0.0, 0.0, 0.0, -1.0, 0.0, 0.0, -1.0, 0.0, 0.0, -1.0, 0.0, 0.0, -1.0, 0.0, 0.0, 0.0, -1.0, 0.0, 0.0, -1.0, 0.0, 0.0, -1.0, 0.0, 0.0, -1.0, 0.0, 0.0, 1.0, 0.0, 0.0, 1.0, 0.0, 0.0, 1.0, 0.0, 0.0, 1.0, 1.0, 0.0, 0.0, 1.0, 0.0, 0.0, 1.0, 0.0, 0.0, 1.0, 0.0, 0.0, 0.0, 1.0, 0.0, 0.0, 1.0, 0.0, 0.0, 1.0, 0.0, 0.0, 1.0, 0.0, -1.0, 0.0, 0.0, -1.0, 0.0, 0.0, -1.0, 0.0, 0.0, -1.0, 0.0, 0.0, 0.0, -1.0, 0.0, 0.0, -1.0, 0.0, 0.0, -1.0, 0.0, 0.0, -1.0, 0.0, 0.0, 0.0, -1.0, 0.0, 0.0, -1.0, 0.0, 0.0, -1.0, 0.0, 0.0, -1.0, 0.0, 0.0, 1.0, 0.0, 0.0, 1.0, 0.0, 0.0, 1.0, 0.0, 0.0, 1.0, -0.8532, -0.5216, -2.508e-07, -0.8532, -0.5216, -2.508e-07, -0.8532, -0.5216, -2.508e-07, -0.8532, -0.5216, -2.508e-07, -0.5216, 0.8532, -1.766e-07, -0.5216, 0.8532, -1.766e-07, -0.5216, 0.8532, -1.766e-07, -0.5216, 0.8532, -1.766e-07, 0.8532, 0.5216, 0.0, 0.8532, 0.5216, 0.0, 0.8532, 0.5216, 0.0, 0.8532, 0.5216, 0.0, 0.5216, -0.8532, 2.061e-07, 0.5216, -0.8532, 2.061e-07, 0.5216, -0.8532, 2.061e-07, 0.5216, -0.8532, 2.061e-07, 2.634e-06, -3.775e-06, -1.0, 2.634e-06, -3.775e-06, -1.0, 2.634e-06, -3.775e-06, -1.0, 2.634e-06, -3.775e-06, -1.0, 0.0, 0.0, 1.0, 0.0, 0.0, 1.0, 0.0, 0.0, 1.0, 0.0, 0.0, 1.0, 0.8532, 0.5216, 3.341e-07, 0.8532, 0.5216, 3.341e-07, 0.8532, 0.5216, 3.341e-07, 0.8532, 0.5216, 3.341e-07, -0.5216, 0.8532, -1.766e-07, -0.5216, 0.8532, -1.766e-07, -0.5216, 0.8532, -1.766e-07, -0.5216, 0.8532, -1.766e-07, -0.8532, -0.5216, 0.0, -0.8532, -0.5216, 0.0, -0.8532, -0.5216, 0.0, -0.8532, -0.5216, 0.0, 0.5216, -0.8532, 8.831e-08, 0.5216, -0.8532, 8.831e-08, 0.5216, -0.8532, 8.831e-08, 0.5216, -0.8532, 8.831e-08, -2.634e-06, 0.0, -1.0, -2.634e-06, 0.0, -1.0, -2.634e-06, 0.0, -1.0, -2.634e-06, 0.0, -1.0, -6.586e-07, 3.775e-06, 1.0, -6.586e-07, 3.775e-06, 1.0, -6.586e-07, 3.775e-06, 1.0, -6.586e-07, 3.775e-06, 1.0, -0.4935, -0.8698, 0.0, -0.4935, -0.8698, 0.0, -0.4935, -0.8698, 0.0, -0.4935, -0.8698, 0.0, -0.8698, 0.4935, 0.0, -0.8698, 0.4935, 0.0, -0.8698, 0.4935, 0.0, -0.8698, 0.4935, 0.0, 0.4935, 0.8698, 0.0, 0.4935, 0.8698, 0.0, 0.4935, 0.8698, 0.0, 0.4935, 0.8698, 0.0, 0.8698, -0.4935, 0.0, 0.8698, -0.4935, 0.0, 0.8698, -0.4935, 0.0, 0.8698, -0.4935, 0.0, 5.269e-06, 0.0, -1.0, 5.269e-06, 0.0, -1.0, 5.269e-06, 0.0, -1.0, 5.269e-06, 0.0, -1.0, 0.0, 0.0, 1.0, 0.0, 0.0, 1.0, 0.0, 0.0, 1.0, 0.0, 0.0, 1.0, 0.4935, 0.8698, 0.0, 0.4935, 0.8698, 0.0, 0.4935, 0.8698, 0.0, 0.4935, 0.8698, 0.0, -0.8698, 0.4935, 0.0, -0.8698, 0.4935, 0.0, -0.8698, 0.4935, 0.0, -0.8698, 0.4935, 0.0, -0.4935, -0.8698, 0.0, -0.4935, -0.8698, 0.0, -0.4935, -0.8698, 0.0, -0.4935, -0.8698, 0.0, 0.8698, -0.4935, 0.0, 0.8698, -0.4935, 0.0, 0.8698, -0.4935, 0.0, 0.8698, -0.4935, 0.0, -6.586e-07, 0.0, -1.0, -6.586e-07, 0.0, -1.0, -6.586e-07, 0.0, -1.0, -6.586e-07, 0.0, -1.0, -1.317e-06, 0.0, 1.0, -1.317e-06, 0.0, 1.0, -1.317e-06, 0.0, 1.0, -1.317e-06, 0.0, 1.0, 0.01089, -0.9999, 1.239e-07, 0.01089, -0.9999, 1.239e-07, 0.01089, -0.9999, 1.239e-07, 0.01089, -0.9999, 1.239e-07, -0.9999, -0.01089, 5.798e-07, -0.9999, -0.01089, 5.798e-07, -0.9999, -0.01089, 5.798e-07, -0.9999, -0.01089, 5.798e-07, -0.01089, 0.9999, -1.683e-07, -0.01089, 0.9999, -1.683e-07, -0.01089, 0.9999, -1.683e-07, -0.01089, 0.9999, -1.683e-07, 0.9999, 0.01089, -5.909e-07, 0.9999, 0.01089, -5.909e-07, 0.9999, 0.01089, -5.909e-07, 0.9999, 0.01089, -5.909e-07, -1.054e-05, 8.335e-07, -1.0, -1.054e-05, 8.335e-07, -1.0, -1.054e-05, 8.335e-07, -1.0, -1.054e-05, 8.335e-07, -1.0, 2.108e-05, -8.335e-07, 1.0, 2.108e-05, -8.335e-07, 1.0, 2.108e-05, -8.335e-07, 1.0, 2.108e-05, -8.335e-07, 1.0, -0.01089, 0.9999, 0.0, -0.01089, 0.9999, 0.0, -0.01089, 0.9999, 0.0, -0.01089, 0.9999, 0.0, -0.9999, -0.01089, 5.74e-07, -0.9999, -0.01089, 5.74e-07, -0.9999, -0.01089, 5.74e-07, -0.9999, -0.01089, 5.74e-07, 0.01089, -0.9999, 0.0, 0.01089, -0.9999, 0.0, 0.01089, -0.9999, 0.0, 0.01089, -0.9999, 0.0, 0.9999, 0.01089, -5.712e-07, 0.9999, 0.01089, -5.712e-07, 0.9999, 0.01089, -5.712e-07, 0.9999, 0.01089, -5.712e-07, -8.284e-06, 8.335e-07, -1.0, -8.284e-06, 8.335e-07, -1.0, -8.284e-06, 8.335e-07, -1.0, -8.284e-06, 8.335e-07, -1.0, 1.962e-05, -8.335e-07, 1.0, 1.962e-05, -8.335e-07, 1.0, 1.962e-05, -8.335e-07, 1.0, 1.962e-05, -8.335e-07, 1.0, 0.01089, -0.9999, 0.0, 0.01089, -0.9999, 0.0, 0.01089, -0.9999, 0.0, 0.01089, -0.9999, 0.0, 0.9999, 0.01089, -5.906e-07, 0.9999, 0.01089, -5.906e-07, 0.9999, 0.01089, -5.906e-07, 0.9999, 0.01089, -5.906e-07, -0.01089, 0.9999, -2.227e-07, -0.01089, 0.9999, -2.227e-07, -0.01089, 0.9999, -2.227e-07, -0.01089, 0.9999, -2.227e-07, -0.9999, -0.01089, 5.795e-07, -0.9999, -0.01089, 5.795e-07, -0.9999, -0.01089, 5.795e-07, -0.9999, -0.01089, 5.795e-07, -1.275e-05, 8.335e-07, -1.0, -1.275e-05, 8.335e-07, -1.0, -1.275e-05, 8.335e-07, -1.0, -1.275e-05, 8.335e-07, -1.0, 2.26e-05, -8.335e-07, 1.0, 2.26e-05, -8.335e-07, 1.0, 2.26e-05, -8.335e-07, 1.0, 2.26e-05, -8.335e-07, 1.0, -0.01089, 0.9999, 2.162e-07, -0.01089, 0.9999, 2.162e-07, -0.01089, 0.9999, 2.162e-07, -0.01089, 0.9999, 2.162e-07, 0.9999, 0.01089, -5.708e-07, 0.9999, 0.01089, -5.708e-07, 0.9999, 0.01089, -5.708e-07, 0.9999, 0.01089, -5.708e-07, 0.01089, -0.9999, 1.091e-07, 0.01089, -0.9999, 1.091e-07, 0.01089, -0.9999, 1.091e-07, 0.01089, -0.9999, 1.091e-07, -0.9999, -0.01089, 5.742e-07, -0.9999, -0.01089, 5.742e-07, -0.9999, -0.01089, 5.742e-07, -0.9999, -0.01089, 5.742e-07, -1.054e-05, 8.335e-07, -1.0, -1.054e-05, 8.335e-07, -1.0, -1.054e-05, 8.335e-07, -1.0, -1.054e-05, 8.335e-07, -1.0, 2.108e-05, -8.335e-07, 1.0, 2.108e-05, -8.335e-07, 1.0, 2.108e-05, -8.335e-07, 1.0, 2.108e-05, -8.335e-07, 1.0, 0.8593, -0.5114, 0.0, 0.8593, -0.5114, 0.0, 0.8593, -0.5114, 0.0, 0.8593, -0.5114, 0.0, -0.5114, -0.8593, 0.0, -0.5114, -0.8593, 0.0, -0.5114, -0.8593, 0.0, -0.5114, -0.8593, 0.0, -0.8593, 0.5114, 0.0, -0.8593, 0.5114, 0.0, -0.8593, 0.5114, 0.0, -0.8593, 0.5114, 0.0, 0.5114, 0.8593, 0.0, 0.5114, 0.8593, 0.0, 0.5114, 0.8593, 0.0, 0.5114, 0.8593, 0.0, 0.0, 0.0, -1.0, 0.0, 0.0, -1.0, 0.0, 0.0, -1.0, 0.0, 0.0, -1.0, 0.0, 0.0, 1.0, 0.0, 0.0, 1.0, 0.0, 0.0, 1.0, 0.0, 0.0, 1.0, -0.8593, 0.5114, 0.0, -0.8593, 0.5114, 0.0, -0.8593, 0.5114, 0.0, -0.8593, 0.5114, 0.0, -0.5114, -0.8593, 0.0, -0.5114, -0.8593, 0.0, -0.5114, -0.8593, 0.0, -0.5114, -0.8593, 0.0, 0.8593, -0.5114, 0.0, 0.8593, -0.5114, 0.0, 0.8593, -0.5114, 0.0, 0.8593, -0.5114, 0.0, 0.5114, 0.8593, 0.0, 0.5114, 0.8593, 0.0, 0.5114, 0.8593, 0.0, 0.5114, 0.8593, 0.0, -2.634e-06, 0.0, -1.0, -2.634e-06, 0.0, -1.0, -2.634e-06, 0.0, -1.0, -2.634e-06, 0.0, -1.0, -2.634e-06, 0.0, 1.0, -2.634e-06, 0.0, 1.0, -2.634e-06, 0.0, 1.0, -2.634e-06, 0.0, 1.0, -0.494, 0.8694, 0.0, -0.494, 0.8694, 0.0, -0.494, 0.8694, 0.0, -0.494, 0.8694, 0.0, 0.8694, 0.494, 0.0, 0.8694, 0.494, 0.0, 0.8694, 0.494, 0.0, 0.8694, 0.494, 0.0, 0.494, -0.8694, 0.0, 0.494, -0.8694, 0.0, 0.494, -0.8694, 0.0, 0.494, -0.8694, 0.0, -0.8694, -0.494, 0.0, -0.8694, -0.494, 0.0, -0.8694, -0.494, 0.0, -0.8694, -0.494, 0.0, -5.269e-06, 0.0, -1.0, -5.269e-06, 0.0, -1.0, -5.269e-06, 0.0, -1.0, -5.269e-06, 0.0, -1.0, 0.0, -1.736e-06, 1.0, 0.0, -1.736e-06, 1.0, 0.0, -1.736e-06, 1.0, 0.0, -1.736e-06, 1.0, 0.494, -0.8694, 0.0, 0.494, -0.8694, 0.0, 0.494, -0.8694, 0.0, 0.494, -0.8694, 0.0, 0.8694, 0.494, 0.0, 0.8694, 0.494, 0.0, 0.8694, 0.494, 0.0, 0.8694, 0.494, 0.0, -0.494, 0.8694, 0.0, -0.494, 0.8694, 0.0, -0.494, 0.8694, 0.0, -0.494, 0.8694, 0.0, -0.8694, -0.494, 0.0, -0.8694, -0.494, 0.0, -0.8694, -0.494, 0.0, -0.8694, -0.494, 0.0, -6.586e-06, 1.736e-06, -1.0, -6.586e-06, 1.736e-06, -1.0, -6.586e-06, 1.736e-06, -1.0, -6.586e-06, 1.736e-06, -1.0, -1.976e-06, 0.0, 1.0, -1.976e-06, 0.0, 1.0, -1.976e-06, 0.0, 1.0, -1.976e-06, 0.0, 1.0, 0.2588, 0.9659, 0.0, 0.2588, 0.9659, 0.0, 0.2588, 0.9659, 0.0, 0.2588, 0.9659, 0.0, 0.7071, 0.7071, 0.0, 0.7071, 0.7071, 0.0, 0.7071, 0.7071, 0.0, 0.7071, 0.7071, 0.0, 0.9659, 0.2588, 0.0, 0.9659, 0.2588, 0.0, 0.9659, 0.2588, 0.0, 0.9659, 0.2588, 0.0, 0.9659, -0.2588, 0.0, 0.9659, -0.2588, 0.0, 0.9659, -0.2588, 0.0, 0.9659, -0.2588, 0.0, 0.7071, -0.7071, 0.0, 0.7071, -0.7071, 0.0, 0.7071, -0.7071, 0.0, 0.7071, -0.7071, 0.0, 0.2588, -0.9659, 0.0, 0.2588, -0.9659, 0.0, 0.2588, -0.9659, 0.0, 0.2588, -0.9659, 0.0, -0.2588, -0.9659, 0.0, -0.2588, -0.9659, 0.0, -0.2588, -0.9659, 0.0, -0.2588, -0.9659, 0.0, -0.7071, -0.7071, 0.0, -0.7071, -0.7071, 0.0, -0.7071, -0.7071, 0.0, -0.7071, -0.7071, 0.0, -0.9659, -0.2588, 0.0, -0.9659, -0.2588, 0.0, -0.9659, -0.2588, 0.0, -0.9659, -0.2588, 0.0, -0.9659, 0.2588, 0.0, -0.9659, 0.2588, 0.0, -0.9659, 0.2588, 0.0, -0.9659, 0.2588, 0.0, -1.421e-06, 0.0, 1.0, -1.421e-06, 0.0, 1.0, -1.421e-06, 0.0, 1.0, -1.421e-06, 0.0, 1.0, -1.421e-06, 0.0, 1.0, -1.421e-06, 0.0, 1.0, -1.421e-06, 0.0, 1.0, -1.421e-06, 0.0, 1.0, -1.421e-06, 0.0, 1.0, -1.421e-06, 0.0, 1.0, -1.421e-06, 0.0, 1.0, -1.421e-06, 0.0, 1.0, -0.7071, 0.7071, 0.0, -0.7071, 0.7071, 0.0, -0.7071, 0.7071, 0.0, -0.7071, 0.7071, 0.0, -0.2588, 0.9659, 0.0, -0.2588, 0.9659, 0.0, -0.2588, 0.9659, 0.0, -0.2588, 0.9659, 0.0, 2.369e-07, 0.0, -1.0, 2.369e-07, 0.0, -1.0, 2.369e-07, 0.0, -1.0, 2.369e-07, 0.0, -1.0, 2.369e-07, 0.0, -1.0, 2.369e-07, 0.0, -1.0, 2.369e-07, 0.0, -1.0, 2.369e-07, 0.0, -1.0, 2.369e-07, 0.0, -1.0, 2.369e-07, 0.0, -1.0, 2.369e-07, 0.0, -1.0, 2.369e-07, 0.0, -1.0])] * 3)])
me_cylinder_009 = bpy.data.meshes.new('Cylinder.009')
me_cylinder_009.from_pydata([(0.1848, 0.3348, -2.299), (0.1848, 0.3348, -5.885), (0.1848, -0.3269, -2.299), (0.1848, -0.3269, -5.885), (-0.4769, 0.3348, -2.299), (-0.4769, 0.3348, -5.885), (-0.4769, -0.3269, -2.299), (-0.4769, -0.3269, -5.885)], [], [(0, 1, 3, 2), (2, 3, 7, 6), (6, 7, 5, 4), (4, 5, 1, 0), (2, 6, 4, 0), (7, 3, 1, 5)])
me_cylinder_009.polygons.foreach_set('use_smooth', [True] * 6)
me_cylinder_009.polygons.foreach_set('material_index', [1, 1, 1, 1, 1, 1])
_k = set([(0, 1), (0, 2), (0, 4), (1, 3), (1, 5), (2, 3), (2, 6), (3, 7), (4, 5), (4, 6), (5, 7), (6, 7)])
me_cylinder_009.attributes.new('sharp_edge', 'BOOLEAN', 'EDGE').data.foreach_set('value', [ (min(e.vertices), max(e.vertices)) in _k for e in me_cylinder_009.edges])
_uv = me_cylinder_009.uv_layers.new(name='UVMap')
_uv.uv.foreach_set('vector', [0.375, 0.0, 0.625, 0.0, 0.625, 0.25, 0.375, 0.25, 0.375, 0.25, 0.625, 0.25, 0.625, 0.5, 0.375, 0.5, 0.375, 0.5, 0.625, 0.5, 0.625, 0.75, 0.375, 0.75, 0.375, 0.75, 0.625, 0.75, 0.625, 1.0, 0.375, 1.0, 0.125, 0.5, 0.375, 0.5, 0.375, 0.75, 0.125, 0.75, 0.625, 0.5, 0.875, 0.5, 0.875, 0.75, 0.625, 0.75])
me_cylinder_009.materials.append(mat_off_white)
me_cylinder_009.materials.append(mat_black)
me_cylinder_009.materials.append(mat_brown)
me_cylinder_009.use_remesh_fix_poles = True
me_cylinder_009.use_remesh_preserve_attributes = False
me_cylinder_009.update()
me_cylinder_009.normals_split_custom_set([tuple(v) for v in zip(*[iter([-1.0, 0.0, 0.0, -1.0, 0.0, 0.0, -1.0, 0.0, 0.0, -1.0, 0.0, 0.0, 0.0, 1.0, 0.0, 0.0, 1.0, 0.0, 0.0, 1.0, 0.0, 0.0, 1.0, 0.0, 1.0, 0.0, 0.0, 1.0, 0.0, 0.0, 1.0, 0.0, 0.0, 1.0, 0.0, 0.0, 0.0, -1.0, 0.0, 0.0, -1.0, 0.0, 0.0, -1.0, 0.0, 0.0, -1.0, 0.0, 0.0, 0.0, -1.0, 0.0, 0.0, -1.0, 0.0, 0.0, -1.0, 0.0, 0.0, -1.0, 0.0, 0.0, 1.0, 0.0, 0.0, 1.0, 0.0, 0.0, 1.0, 0.0, 0.0, 1.0])] * 3)])
me_cylinder_010 = bpy.data.meshes.new('Cylinder.010')
me_cylinder_010.from_pydata([(0.1427, 0.3436, -3.001), (0.1427, 0.3436, -6.587), (0.1427, -0.3181, -3.001), (0.1427, -0.3181, -6.587), (-0.519, 0.3436, -3.001), (-0.519, 0.3436, -6.587), (-0.519, -0.3181, -3.001), (-0.519, -0.3181, -6.587)], [], [(0, 1, 3, 2), (2, 3, 7, 6), (6, 7, 5, 4), (4, 5, 1, 0), (2, 6, 4, 0), (7, 3, 1, 5)])
me_cylinder_010.polygons.foreach_set('use_smooth', [True] * 6)
me_cylinder_010.polygons.foreach_set('material_index', [1, 1, 1, 1, 1, 1])
_k = set([(0, 1), (0, 2), (0, 4), (1, 3), (1, 5), (2, 3), (2, 6), (3, 7), (4, 5), (4, 6), (5, 7), (6, 7)])
me_cylinder_010.attributes.new('sharp_edge', 'BOOLEAN', 'EDGE').data.foreach_set('value', [ (min(e.vertices), max(e.vertices)) in _k for e in me_cylinder_010.edges])
_uv = me_cylinder_010.uv_layers.new(name='UVMap')
_uv.uv.foreach_set('vector', [0.375, 0.0, 0.625, 0.0, 0.625, 0.25, 0.375, 0.25, 0.375, 0.25, 0.625, 0.25, 0.625, 0.5, 0.375, 0.5, 0.375, 0.5, 0.625, 0.5, 0.625, 0.75, 0.375, 0.75, 0.375, 0.75, 0.625, 0.75, 0.625, 1.0, 0.375, 1.0, 0.125, 0.5, 0.375, 0.5, 0.375, 0.75, 0.125, 0.75, 0.625, 0.5, 0.875, 0.5, 0.875, 0.75, 0.625, 0.75])
me_cylinder_010.materials.append(mat_off_white)
me_cylinder_010.materials.append(mat_black)
me_cylinder_010.materials.append(mat_brown)
me_cylinder_010.use_remesh_fix_poles = True
me_cylinder_010.use_remesh_preserve_attributes = False
me_cylinder_010.update()
me_cylinder_010.normals_split_custom_set([tuple(v) for v in zip(*[iter([-1.0, 0.0, 0.0, -1.0, 0.0, 0.0, -1.0, 0.0, 0.0, -1.0, 0.0, 0.0, 0.0, 1.0, 0.0, 0.0, 1.0, 0.0, 0.0, 1.0, 0.0, 0.0, 1.0, 0.0, 1.0, 0.0, 0.0, 1.0, 0.0, 0.0, 1.0, 0.0, 0.0, 1.0, 0.0, 0.0, 0.0, -1.0, 0.0, 0.0, -1.0, 0.0, 0.0, -1.0, 0.0, 0.0, -1.0, 0.0, 0.0, 0.0, -1.0, 0.0, 0.0, -1.0, 0.0, 0.0, -1.0, 0.0, 0.0, -1.0, 0.0, 0.0, 1.0, 0.0, 0.0, 1.0, 0.0, 0.0, 1.0, 0.0, 0.0, 1.0])] * 3)])

# ---- objects
ob_cube = bpy.data.objects.new('Cube', me_cube)
ob_cylinder = bpy.data.objects.new('Cylinder', me_cylinder_001)
ob_cylinder_001 = bpy.data.objects.new('Cylinder.001', me_cylinder_002)
ob_cylinder_002 = bpy.data.objects.new('Cylinder.002', me_cylinder_011)
ob_cylinder_009 = bpy.data.objects.new('Cylinder.009', me_cylinder_009)
ob_cylinder_010 = bpy.data.objects.new('Cylinder.010', me_cylinder_010)

# ---- transforms, parenting, visibility, modifiers, constraints
ob_cube.location = (0.0, 0.0, 0.0)
ob_cube.scale = (-0.6867, 1.0, 1.931)
ob_cube.lock_rotations_4d = False
ob_cube.empty_display_type = 'ARROWS'
ob_cube.lineart.crease_threshold = 0.0
ob_cylinder.location = (0.6867, 0.04411, 1.894)
ob_cylinder.rotation_euler = (-0.0, -4.657, -0.0)
ob_cylinder.scale = (0.4657, 0.4664, 0.06506)
ob_cylinder_001.location = (0.2188, 0.0123, 3.475)
ob_cylinder_001.rotation_euler = (-1.629e-07, 1.568, 0.0)
ob_cylinder_001.scale = (0.9658, 0.9658, 0.1782)
ob_cylinder_001.color = (0.8, 0.8, 0.8, 1.0)
ob_cylinder_002.location = (-0.2034, 0.0123, 3.49)
ob_cylinder_002.rotation_euler = (-1.629e-07, 1.568, 0.0)
ob_cylinder_002.scale = (0.9658, 0.9658, 0.1782)
ob_cylinder_002.color = (0.8, 0.8, 0.8, 1.0)
ob_cylinder_009.location = (0.3777, 0.01368, 3.443)
ob_cylinder_009.rotation_euler = (-1.629e-07, 1.568, 0.0)
ob_cylinder_009.scale = (1.009, 0.1044, 0.009922)
ob_cylinder_009.color = (0.8, 0.8, 0.8, 1.0)
ob_cylinder_010.location = (0.3777, 0.01368, 3.443)
ob_cylinder_010.rotation_euler = (-1.568, 0.2928, -1.57)
ob_cylinder_010.scale = (1.301, 0.06104, 0.005619)
ob_cylinder_010.color = (0.8, 0.8, 0.8, 1.0)

# ---- collection membership
col_collection.objects.link(ob_cube)
col_collection.objects.link(ob_cylinder)
col_collection.objects.link(ob_cylinder_001)
col_collection.objects.link(ob_cylinder_002)
col_collection.objects.link(ob_cylinder_009)
col_collection.objects.link(ob_cylinder_010)

# ---- scene / render settings (as saved in the file)
scene.frame_start = 1; scene.frame_end = 250; scene.frame_set(43)
scene.render.engine = 'BLENDER_EEVEE_NEXT'
scene.cycles.sampling_pattern = 'TABULATED_SOBOL'
scene.cycles.use_light_tree = False
scene.view_settings.view_transform = 'Filmic'
bpy.context.view_layer.update()

# ---- added for rendering (the .blend has no active camera and no usable light): camera, sun
cam_auto = bpy.data.cameras.new('AutoCamera')
cam_auto.lens = 50.0
cam_auto.sensor_width = 36.0
cam_auto.clip_end = 1000.0
ob_auto_camera = bpy.data.objects.new('AutoCamera', cam_auto)
scene.collection.objects.link(ob_auto_camera)
ob_auto_camera.location = (10.783, -13.035, 8.70222)
ob_auto_camera.rotation_euler = (1.09748, -7.21219e-08, 0.694738)
scene.camera = ob_auto_camera
light_auto_sun = bpy.data.lights.new('AutoSun', 'SUN')
light_auto_sun.energy = 3.0
light_auto_sun.angle = 0.0523599
ob_auto_sun = bpy.data.objects.new('AutoSun', light_auto_sun)
scene.collection.objects.link(ob_auto_sun)
ob_auto_sun.rotation_euler = (0.872665, 0.174533, 0.523599)
bpy.context.view_layer.update()
